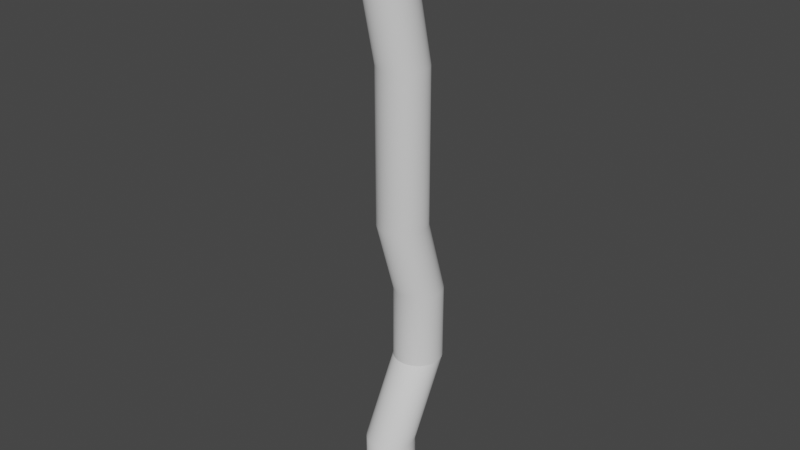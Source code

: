 # Source: pipes.blend  (saved by Blender 3.0.42; exported with 4.5.12 LTS)
import bpy
from mathutils import Matrix  # noqa: F401  (used for matrix-valued properties, if any)

bpy.ops.wm.read_factory_settings(use_empty=True)
scene = bpy.context.scene
scene.name = 'Scene'

# ---- collections
col_collection = bpy.data.collections.new('Collection'); scene.collection.children.link(col_collection)

# ---- world
world_world = bpy.data.worlds.new('World'); scene.world = world_world
world_world.use_nodes = True; world_world.node_tree.nodes.clear()
_N = world_world.node_tree.nodes; _L = world_world.node_tree.links
n0 = _N.new('ShaderNodeOutputWorld'); n0.name = 'World Output'; n0.location = (300, 300)
n1 = _N.new('ShaderNodeBackground'); n1.name = 'Background'; n1.location = (10, 300)
n1.inputs[0].default_value = (0.05088, 0.05088, 0.05088, 1.0)
_L.new(n1.outputs[0], n0.inputs[0])
n0.is_active_output = True
world_world.color = (0.05088, 0.05088, 0.05088)
world_world.use_sun_shadow = False
world_world.sun_shadow_jitter_overblur = 0.0

# ---- meshes
me_cylinder_001 = bpy.data.meshes.new('Cylinder.001')
me_cylinder_001.from_pydata([(-8.609e-05, 0.1607, 0.05), (-8.609e-05, 0.1607, 0.5), (0.03113, 0.1576, 0.05), (0.03113, 0.1576, 0.5), (0.06114, 0.1485, 0.05), (0.06114, 0.1485, 0.5), (0.08881, 0.1337, 0.05), (0.08881, 0.1337, 0.5), (0.1131, 0.1138, 0.05), (0.1131, 0.1138, 0.5), (0.1329, 0.08955, 0.05), (0.1329, 0.08955, 0.5), (0.1477, 0.06189, 0.05), (0.1477, 0.06189, 0.5), (0.1568, 0.03188, 0.05), (0.1568, 0.03188, 0.5), (0.1599, 0.0006615, 0.05), (0.1599, 0.0006615, 0.5), (0.1568, -0.03055, 0.05), (0.1568, -0.03055, 0.5), (0.1477, -0.06057, 0.05), (0.1477, -0.06057, 0.5), (0.1329, -0.08823, 0.05), (0.1329, -0.08823, 0.5), (0.1131, -0.1125, 0.05), (0.1131, -0.1125, 0.5), (0.08881, -0.1324, 0.05), (0.08881, -0.1324, 0.5), (0.06114, -0.1472, 0.05), (0.06114, -0.1472, 0.5), (0.03113, -0.1563, 0.05), (0.03113, -0.1563, 0.5), (-8.611e-05, -0.1593, 0.05), (-8.611e-05, -0.1593, 0.5), (-0.0313, -0.1563, 0.05), (-0.0313, -0.1563, 0.5), (-0.06132, -0.1472, 0.05), (-0.06132, -0.1472, 0.5), (-0.08898, -0.1324, 0.05), (-0.08898, -0.1324, 0.5), (-0.1132, -0.1125, 0.05), (-0.1132, -0.1125, 0.5), (-0.1331, -0.08823, 0.05), (-0.1331, -0.08823, 0.5), (-0.1479, -0.06057, 0.05), (-0.1479, -0.06057, 0.5), (-0.157, -0.03055, 0.05), (-0.157, -0.03055, 0.5), (-0.1601, 0.0006615, 0.05), (-0.1601, 0.0006615, 0.5), (-0.157, 0.03188, 0.05), (-0.157, 0.03188, 0.5), (-0.1479, 0.06189, 0.05), (-0.1479, 0.06189, 0.5), (-0.1331, 0.08955, 0.05), (-0.1331, 0.08955, 0.5), (-0.1132, 0.1138, 0.05), (-0.1132, 0.1138, 0.5), (-0.08898, 0.1337, 0.05), (-0.08898, 0.1337, 0.5), (-0.06132, 0.1485, 0.05), (-0.06132, 0.1485, 0.5), (-0.0313, 0.1576, 0.05), (-0.0313, 0.1576, 0.5), (-8.607e-05, 0.433, 1.0), (0.03113, 0.4299, 1.0), (0.06114, 0.4208, 1.0), (0.08881, 0.406, 1.0), (0.1131, 0.3861, 1.0), (0.1329, 0.3619, 1.0), (0.1477, 0.3342, 1.0), (0.1568, 0.3042, 1.0), (0.1599, 0.273, 1.0), (0.1568, 0.2418, 1.0), (0.1477, 0.2118, 1.0), (0.1329, 0.1841, 1.0), (0.1131, 0.1598, 1.0), (0.08881, 0.14, 1.0), (0.06114, 0.1252, 1.0), (0.03113, 0.1161, 1.0), (-8.609e-05, 0.113, 1.0), (-0.0313, 0.1161, 1.0), (-0.06132, 0.1252, 1.0), (-0.08898, 0.14, 1.0), (-0.1132, 0.1598, 1.0), (-0.1331, 0.1841, 1.0), (-0.1479, 0.2118, 1.0), (-0.157, 0.2418, 1.0), (-0.1601, 0.273, 1.0), (-0.157, 0.3042, 1.0), (-0.1479, 0.3342, 1.0), (-0.1331, 0.3619, 1.0), (-0.1132, 0.3861, 1.0), (-0.08898, 0.406, 1.0), (-0.06132, 0.4208, 1.0), (-0.0313, 0.4299, 1.0), (-8.607e-05, 0.433, 1.0), (0.03113, 0.4299, 1.0), (0.06114, 0.4208, 1.0), (0.08881, 0.406, 1.0), (0.1131, 0.3861, 1.0), (0.1329, 0.3619, 1.0), (0.1477, 0.3342, 1.0), (0.1568, 0.3042, 1.0), (0.1599, 0.273, 1.0), (0.1568, 0.2418, 1.0), (0.1477, 0.2118, 1.0), (0.1329, 0.1841, 1.0), (0.1131, 0.1598, 1.0), (0.08881, 0.14, 1.0), (0.06114, 0.1252, 1.0), (0.03113, 0.1161, 1.0), (-8.609e-05, 0.113, 1.0), (-0.0313, 0.1161, 1.0), (-0.06132, 0.1252, 1.0), (-0.08898, 0.14, 1.0), (-0.1132, 0.1598, 1.0), (-0.1331, 0.1841, 1.0), (-0.1479, 0.2118, 1.0), (-0.157, 0.2418, 1.0), (-0.1601, 0.273, 1.0), (-0.157, 0.3042, 1.0), (-0.1479, 0.3342, 1.0), (-0.1331, 0.3619, 1.0), (-0.1132, 0.3861, 1.0), (-0.08898, 0.406, 1.0), (-0.06132, 0.4208, 1.0), (-0.0313, 0.4299, 1.0), (-8.62e-05, 0.433, 1.5), (0.03113, 0.4299, 1.5), (0.06114, 0.4208, 1.5), (0.08881, 0.406, 1.5), (0.1131, 0.3861, 1.5), (0.1329, 0.3619, 1.5), (0.1477, 0.3342, 1.5), (0.1568, 0.3042, 1.5), (0.1599, 0.273, 1.5), (0.1568, 0.2418, 1.5), (0.1477, 0.2118, 1.5), (0.1329, 0.1841, 1.5), (0.1131, 0.1598, 1.5), (0.08881, 0.14, 1.5), (0.06114, 0.1252, 1.5), (0.03113, 0.1161, 1.5), (-8.621e-05, 0.113, 1.5), (-0.0313, 0.1161, 1.5), (-0.06132, 0.1252, 1.5), (-0.08898, 0.14, 1.5), (-0.1132, 0.1598, 1.5), (-0.1331, 0.1841, 1.5), (-0.1479, 0.2118, 1.5), (-0.157, 0.2418, 1.5), (-0.1601, 0.273, 1.5), (-0.157, 0.3042, 1.5), (-0.1479, 0.3342, 1.5), (-0.1331, 0.3619, 1.5), (-0.1132, 0.3861, 1.5), (-0.08898, 0.406, 1.5), (-0.06132, 0.4208, 1.5), (-0.0313, 0.4299, 1.5), (-8.612e-05, 0.2761, 2.0), (0.03113, 0.2731, 2.0), (0.06114, 0.2639, 2.0), (0.08881, 0.2492, 2.0), (0.1131, 0.2293, 2.0), (0.1329, 0.205, 2.0), (0.1477, 0.1774, 2.0), (0.1568, 0.1473, 2.0), (0.1599, 0.1161, 2.0), (0.1568, 0.08491, 2.0), (0.1477, 0.0549, 2.0), (0.1329, 0.02724, 2.0), (0.1131, 0.00299, 2.0), (0.08881, -0.01691, 2.0), (0.06114, -0.03169, 2.0), (0.03113, -0.0408, 2.0), (-8.614e-05, -0.04387, 2.0), (-0.0313, -0.0408, 2.0), (-0.06132, -0.03169, 2.0), (-0.08898, -0.01691, 2.0), (-0.1132, 0.00299, 2.0), (-0.1331, 0.02724, 2.0), (-0.1479, 0.0549, 2.0), (-0.157, 0.08491, 2.0), (-0.1601, 0.1161, 2.0), (-0.157, 0.1473, 2.0), (-0.1479, 0.1774, 2.0), (-0.1331, 0.205, 2.0), (-0.1132, 0.2293, 2.0), (-0.08898, 0.2492, 2.0), (-0.06132, 0.2639, 2.0), (-0.0313, 0.2731, 2.0), (-8.607e-05, 0.2761, 3.0), (0.03113, 0.2731, 3.0), (0.06114, 0.2639, 3.0), (0.08881, 0.2492, 3.0), (0.1131, 0.2293, 3.0), (0.1329, 0.205, 3.0), (0.1477, 0.1774, 3.0), (0.1568, 0.1473, 3.0), (0.1599, 0.1161, 3.0), (0.1568, 0.08491, 3.0), (0.1477, 0.0549, 3.0), (0.1329, 0.02724, 3.0), (0.1131, 0.00299, 3.0), (0.08881, -0.01691, 3.0), (0.06114, -0.03169, 3.0), (0.03113, -0.0408, 3.0), (-8.608e-05, -0.04387, 3.0), (-0.0313, -0.0408, 3.0), (-0.06132, -0.03169, 3.0), (-0.08898, -0.01691, 3.0), (-0.1132, 0.00299, 3.0), (-0.1331, 0.02724, 3.0), (-0.1479, 0.0549, 3.0), (-0.157, 0.08491, 3.0), (-0.1601, 0.1161, 3.0), (-0.157, 0.1473, 3.0), (-0.1479, 0.1774, 3.0), (-0.1331, 0.205, 3.0), (-0.1132, 0.2293, 3.0), (-0.08898, 0.2492, 3.0), (-0.06132, 0.2639, 3.0), (-0.0313, 0.2731, 3.0), (-8.609e-05, 0.2507, -9.29e-08), (-8.609e-05, 0.2507, 0.05), (0.04869, 0.2459, -9.29e-08), (0.04869, 0.2459, 0.05), (0.09558, 0.2316, -9.29e-08), (0.09558, 0.2316, 0.05), (0.1388, 0.2085, -9.29e-08), (0.1388, 0.2085, 0.05), (0.1767, 0.1774, -9.29e-08), (0.1767, 0.1774, 0.05), (0.2078, 0.1396, -9.29e-08), (0.2078, 0.1396, 0.05), (0.2309, 0.09633, -9.29e-08), (0.2309, 0.09633, 0.05), (0.2451, 0.04943, -9.29e-08), (0.2451, 0.04943, 0.05), (0.2499, 0.0006615, -9.29e-08), (0.2499, 0.0006615, 0.05), (0.2451, -0.04811, -9.29e-08), (0.2451, -0.04811, 0.05), (0.2309, -0.09501, -9.29e-08), (0.2309, -0.09501, 0.05), (0.2078, -0.1382, -9.29e-08), (0.2078, -0.1382, 0.05), (0.1767, -0.1761, -9.29e-08), (0.1767, -0.1761, 0.05), (0.1388, -0.2072, -9.29e-08), (0.1388, -0.2072, 0.05), (0.09558, -0.2303, -9.29e-08), (0.09558, -0.2303, 0.05), (0.04869, -0.2445, -9.29e-08), (0.04869, -0.2445, 0.05), (-8.612e-05, -0.2493, -9.29e-08), (-8.612e-05, -0.2493, 0.05), (-0.04886, -0.2445, -9.29e-08), (-0.04886, -0.2445, 0.05), (-0.09576, -0.2303, -9.29e-08), (-0.09576, -0.2303, 0.05), (-0.139, -0.2072, -9.29e-08), (-0.139, -0.2072, 0.05), (-0.1769, -0.1761, -9.29e-08), (-0.1769, -0.1761, 0.05), (-0.208, -0.1382, -9.29e-08), (-0.208, -0.1382, 0.05), (-0.2311, -0.09501, -9.29e-08), (-0.2311, -0.09501, 0.05), (-0.2453, -0.04811, -9.29e-08), (-0.2453, -0.04811, 0.05), (-0.2501, 0.0006615, -9.29e-08), (-0.2501, 0.0006615, 0.05), (-0.2453, 0.04943, -9.29e-08), (-0.2453, 0.04943, 0.05), (-0.2311, 0.09633, -9.29e-08), (-0.2311, 0.09633, 0.05), (-0.208, 0.1396, -9.29e-08), (-0.208, 0.1396, 0.05), (-0.1769, 0.1774, -9.29e-08), (-0.1769, 0.1774, 0.05), (-0.139, 0.2085, -9.29e-08), (-0.139, 0.2085, 0.05), (-0.09576, 0.2316, -9.29e-08), (-0.09576, 0.2316, 0.05), (-0.04886, 0.2459, -9.29e-08), (-0.04886, 0.2459, 0.05), (-8.609e-05, 0.1607, 3.95), (0.03113, 0.1576, 3.95), (0.06114, 0.1485, 3.95), (0.08881, 0.1337, 3.95), (0.1131, 0.1138, 3.95), (0.1329, 0.08955, 3.95), (0.1477, 0.06189, 3.95), (0.1568, 0.03188, 3.95), (0.1599, 0.0006615, 3.95), (0.1568, -0.03055, 3.95), (0.1477, -0.06057, 3.95), (0.1329, -0.08823, 3.95), (0.1131, -0.1125, 3.95), (0.08881, -0.1324, 3.95), (0.06114, -0.1472, 3.95), (0.03113, -0.1563, 3.95), (-8.611e-05, -0.1593, 3.95), (-0.0313, -0.1563, 3.95), (-0.06132, -0.1472, 3.95), (-0.08898, -0.1324, 3.95), (-0.1132, -0.1125, 3.95), (-0.1331, -0.08823, 3.95), (-0.1479, -0.06057, 3.95), (-0.157, -0.03055, 3.95), (-0.1601, 0.0006615, 3.95), (-0.157, 0.03188, 3.95), (-0.1479, 0.06189, 3.95), (-0.1331, 0.08955, 3.95), (-0.1132, 0.1138, 3.95), (-0.08898, 0.1337, 3.95), (-0.06132, 0.1485, 3.95), (-0.0313, 0.1576, 3.95), (-0.0313, 0.1576, 3.5), (-0.06132, 0.1485, 3.5), (-0.08898, 0.1337, 3.5), (-0.1132, 0.1138, 3.5), (-0.1331, 0.08955, 3.5), (-0.1479, 0.06189, 3.5), (-0.157, 0.03188, 3.5), (-0.1601, 0.0006615, 3.5), (-0.157, -0.03055, 3.5), (-0.1479, -0.06057, 3.5), (-0.1331, -0.08823, 3.5), (-0.1132, -0.1125, 3.5), (-0.08898, -0.1324, 3.5), (-0.06132, -0.1472, 3.5), (-0.0313, -0.1563, 3.5), (-8.611e-05, -0.1593, 3.5), (0.03113, -0.1563, 3.5), (0.06114, -0.1472, 3.5), (0.08881, -0.1324, 3.5), (0.1131, -0.1125, 3.5), (0.1329, -0.08823, 3.5), (0.1477, -0.06057, 3.5), (0.1568, -0.03055, 3.5), (0.1599, 0.0006615, 3.5), (0.1568, 0.03188, 3.5), (0.1477, 0.06189, 3.5), (0.1329, 0.08955, 3.5), (0.1131, 0.1138, 3.5), (0.08881, 0.1337, 3.5), (0.06114, 0.1485, 3.5), (0.03113, 0.1576, 3.5), (-8.609e-05, 0.1607, 3.5), (-8.609e-05, 0.2507, 3.95), (-8.609e-05, 0.2507, 4.0), (0.04869, 0.2459, 3.95), (0.04869, 0.2459, 4.0), (0.09558, 0.2316, 3.95), (0.09558, 0.2316, 4.0), (0.1388, 0.2085, 3.95), (0.1388, 0.2085, 4.0), (0.1767, 0.1774, 3.95), (0.1767, 0.1774, 4.0), (0.2078, 0.1396, 3.95), (0.2078, 0.1396, 4.0), (0.2309, 0.09633, 3.95), (0.2309, 0.09633, 4.0), (0.2451, 0.04943, 3.95), (0.2451, 0.04943, 4.0), (0.2499, 0.0006615, 3.95), (0.2499, 0.0006615, 4.0), (0.2451, -0.04811, 3.95), (0.2451, -0.04811, 4.0), (0.2309, -0.09501, 3.95), (0.2309, -0.09501, 4.0), (0.2078, -0.1382, 3.95), (0.2078, -0.1382, 4.0), (0.1767, -0.1761, 3.95), (0.1767, -0.1761, 4.0), (0.1388, -0.2072, 3.95), (0.1388, -0.2072, 4.0), (0.09558, -0.2303, 3.95), (0.09558, -0.2303, 4.0), (0.04869, -0.2445, 3.95), (0.04869, -0.2445, 4.0), (-8.612e-05, -0.2493, 3.95), (-8.612e-05, -0.2493, 4.0), (-0.04886, -0.2445, 3.95), (-0.04886, -0.2445, 4.0), (-0.09576, -0.2303, 3.95), (-0.09576, -0.2303, 4.0), (-0.139, -0.2072, 3.95), (-0.139, -0.2072, 4.0), (-0.1769, -0.1761, 3.95), (-0.1769, -0.1761, 4.0), (-0.208, -0.1382, 3.95), (-0.208, -0.1382, 4.0), (-0.2311, -0.09501, 3.95), (-0.2311, -0.09501, 4.0), (-0.2453, -0.04811, 3.95), (-0.2453, -0.04811, 4.0), (-0.2501, 0.0006615, 3.95), (-0.2501, 0.0006615, 4.0), (-0.2453, 0.04943, 3.95), (-0.2453, 0.04943, 4.0), (-0.2311, 0.09633, 3.95), (-0.2311, 0.09633, 4.0), (-0.208, 0.1396, 3.95), (-0.208, 0.1396, 4.0), (-0.1769, 0.1774, 3.95), (-0.1769, 0.1774, 4.0), (-0.139, 0.2085, 3.95), (-0.139, 0.2085, 4.0), (-0.09576, 0.2316, 3.95), (-0.09576, 0.2316, 4.0), (-0.04886, 0.2459, 3.95), (-0.04886, 0.2459, 4.0)], [], [(0, 1, 3, 2), (2, 3, 5, 4), (4, 5, 7, 6), (6, 7, 9, 8), (8, 9, 11, 10), (10, 11, 13, 12), (12, 13, 15, 14), (14, 15, 17, 16), (16, 17, 19, 18), (18, 19, 21, 20), (20, 21, 23, 22), (22, 23, 25, 24), (24, 25, 27, 26), (26, 27, 29, 28), (28, 29, 31, 30), (30, 31, 33, 32), (32, 33, 35, 34), (34, 35, 37, 36), (36, 37, 39, 38), (38, 39, 41, 40), (40, 41, 43, 42), (42, 43, 45, 44), (44, 45, 47, 46), (46, 47, 49, 48), (48, 49, 51, 50), (50, 51, 53, 52), (52, 53, 55, 54), (54, 55, 57, 56), (56, 57, 59, 58), (58, 59, 61, 60), (17, 15, 71, 72), (60, 61, 63, 62), (62, 63, 1, 0), (72, 71, 103, 104), (35, 33, 80, 81), (53, 51, 89, 90), (9, 7, 67, 68), (27, 25, 76, 77), (45, 43, 85, 86), (63, 61, 94, 95), (19, 17, 72, 73), (37, 35, 81, 82), (55, 53, 90, 91), (11, 9, 68, 69), (29, 27, 77, 78), (47, 45, 86, 87), (3, 1, 64, 65), (1, 63, 95, 64), (21, 19, 73, 74), (39, 37, 82, 83), (57, 55, 91, 92), (13, 11, 69, 70), (31, 29, 78, 79), (49, 47, 87, 88), (5, 3, 65, 66), (23, 21, 74, 75), (41, 39, 83, 84), (59, 57, 92, 93), (15, 13, 70, 71), (33, 31, 79, 80), (51, 49, 88, 89), (7, 5, 66, 67), (25, 23, 75, 76), (43, 41, 84, 85), (61, 59, 93, 94), (107, 106, 138, 139), (86, 85, 117, 118), (73, 72, 104, 105), (87, 86, 118, 119), (74, 73, 105, 106), (88, 87, 119, 120), (75, 74, 106, 107), (89, 88, 120, 121), (76, 75, 107, 108), (90, 89, 121, 122), (77, 76, 108, 109), (91, 90, 122, 123), (78, 77, 109, 110), (65, 64, 96, 97), (92, 91, 123, 124), (79, 78, 110, 111), (66, 65, 97, 98), (93, 92, 124, 125), (80, 79, 111, 112), (67, 66, 98, 99), (94, 93, 125, 126), (81, 80, 112, 113), (68, 67, 99, 100), (95, 94, 126, 127), (82, 81, 113, 114), (69, 68, 100, 101), (64, 95, 127, 96), (83, 82, 114, 115), (70, 69, 101, 102), (84, 83, 115, 116), (71, 70, 102, 103), (85, 84, 116, 117), (142, 141, 173, 174), (121, 120, 152, 153), (108, 107, 139, 140), (122, 121, 153, 154), (109, 108, 140, 141), (123, 122, 154, 155), (110, 109, 141, 142), (97, 96, 128, 129), (124, 123, 155, 156), (111, 110, 142, 143), (98, 97, 129, 130), (125, 124, 156, 157), (112, 111, 143, 144), (99, 98, 130, 131), (126, 125, 157, 158), (113, 112, 144, 145), (100, 99, 131, 132), (127, 126, 158, 159), (114, 113, 145, 146), (101, 100, 132, 133), (96, 127, 159, 128), (115, 114, 146, 147), (102, 101, 133, 134), (116, 115, 147, 148), (103, 102, 134, 135), (117, 116, 148, 149), (104, 103, 135, 136), (118, 117, 149, 150), (105, 104, 136, 137), (119, 118, 150, 151), (106, 105, 137, 138), (120, 119, 151, 152), (177, 176, 208, 209), (129, 128, 160, 161), (156, 155, 187, 188), (143, 142, 174, 175), (130, 129, 161, 162), (157, 156, 188, 189), (144, 143, 175, 176), (131, 130, 162, 163), (158, 157, 189, 190), (145, 144, 176, 177), (132, 131, 163, 164), (159, 158, 190, 191), (146, 145, 177, 178), (133, 132, 164, 165), (128, 159, 191, 160), (147, 146, 178, 179), (134, 133, 165, 166), (148, 147, 179, 180), (135, 134, 166, 167), (149, 148, 180, 181), (136, 135, 167, 168), (150, 149, 181, 182), (137, 136, 168, 169), (151, 150, 182, 183), (138, 137, 169, 170), (152, 151, 183, 184), (139, 138, 170, 171), (153, 152, 184, 185), (140, 139, 171, 172), (154, 153, 185, 186), (141, 140, 172, 173), (155, 154, 186, 187), (164, 163, 195, 196), (191, 190, 222, 223), (178, 177, 209, 210), (165, 164, 196, 197), (160, 191, 223, 192), (179, 178, 210, 211), (166, 165, 197, 198), (180, 179, 211, 212), (167, 166, 198, 199), (181, 180, 212, 213), (168, 167, 199, 200), (182, 181, 213, 214), (169, 168, 200, 201), (183, 182, 214, 215), (170, 169, 201, 202), (184, 183, 215, 216), (171, 170, 202, 203), (185, 184, 216, 217), (172, 171, 203, 204), (186, 185, 217, 218), (173, 172, 204, 205), (187, 186, 218, 219), (174, 173, 205, 206), (161, 160, 192, 193), (188, 187, 219, 220), (175, 174, 206, 207), (162, 161, 193, 194), (189, 188, 220, 221), (176, 175, 207, 208), (163, 162, 194, 195), (190, 189, 221, 222), (224, 225, 227, 226), (226, 227, 229, 228), (228, 229, 231, 230), (230, 231, 233, 232), (232, 233, 235, 234), (234, 235, 237, 236), (236, 237, 239, 238), (238, 239, 241, 240), (240, 241, 243, 242), (242, 243, 245, 244), (244, 245, 247, 246), (246, 247, 249, 248), (248, 249, 251, 250), (250, 251, 253, 252), (252, 253, 255, 254), (254, 255, 257, 256), (256, 257, 259, 258), (258, 259, 261, 260), (260, 261, 263, 262), (262, 263, 265, 264), (264, 265, 267, 266), (266, 267, 269, 268), (268, 269, 271, 270), (270, 271, 273, 272), (272, 273, 275, 274), (274, 275, 277, 276), (276, 277, 279, 278), (278, 279, 281, 280), (280, 281, 283, 282), (282, 283, 285, 284), (227, 225, 287, 285, 283, 281, 279, 277, 275, 273, 271, 269, 267, 265, 263, 261, 259, 257, 255, 253, 251, 249, 247, 245, 243, 241, 239, 237, 235, 233, 231, 229), (284, 285, 287, 286), (286, 287, 225, 224), (320, 321, 318, 319), (337, 338, 301, 302), (323, 324, 315, 316), (349, 350, 289, 290), (335, 336, 303, 304), (321, 322, 317, 318), (347, 348, 291, 292), (331, 332, 307, 308), (333, 334, 305, 306), (330, 331, 308, 309), (332, 333, 306, 307), (329, 330, 309, 310), (328, 329, 310, 311), (327, 328, 311, 312), (326, 327, 312, 313), (325, 326, 313, 314), (324, 325, 314, 315), (350, 351, 288, 289), (336, 337, 302, 303), (322, 323, 316, 317), (348, 349, 290, 291), (334, 335, 304, 305), (345, 346, 293, 294), (351, 320, 319, 288), (344, 345, 294, 295), (346, 347, 292, 293), (343, 344, 295, 296), (342, 343, 296, 297), (341, 342, 297, 298), (340, 341, 298, 299), (339, 340, 299, 300), (338, 339, 300, 301), (203, 340, 339, 204), (204, 339, 338, 205), (205, 338, 337, 206), (206, 337, 336, 207), (207, 336, 335, 208), (208, 335, 334, 209), (209, 334, 333, 210), (210, 333, 332, 211), (211, 332, 331, 212), (212, 331, 330, 213), (213, 330, 329, 214), (214, 329, 328, 215), (215, 328, 327, 216), (216, 327, 326, 217), (217, 326, 325, 218), (218, 325, 324, 219), (219, 324, 323, 220), (220, 323, 322, 221), (221, 322, 321, 222), (222, 321, 320, 223), (223, 320, 351, 192), (192, 351, 350, 193), (193, 350, 349, 194), (194, 349, 348, 195), (195, 348, 347, 196), (196, 347, 346, 197), (197, 346, 345, 198), (198, 345, 344, 199), (199, 344, 343, 200), (200, 343, 342, 201), (201, 342, 341, 202), (202, 341, 340, 203), (352, 353, 355, 354), (354, 355, 357, 356), (356, 357, 359, 358), (358, 359, 361, 360), (360, 361, 363, 362), (362, 363, 365, 364), (364, 365, 367, 366), (366, 367, 369, 368), (368, 369, 371, 370), (370, 371, 373, 372), (372, 373, 375, 374), (374, 375, 377, 376), (376, 377, 379, 378), (378, 379, 381, 380), (380, 381, 383, 382), (382, 383, 385, 384), (384, 385, 387, 386), (386, 387, 389, 388), (388, 389, 391, 390), (390, 391, 393, 392), (392, 393, 395, 394), (394, 395, 397, 396), (396, 397, 399, 398), (398, 399, 401, 400), (400, 401, 403, 402), (402, 403, 405, 404), (404, 405, 407, 406), (406, 407, 409, 408), (408, 409, 411, 410), (410, 411, 413, 412), (352, 354, 356, 358, 360, 362, 364, 366, 368, 370, 372, 374, 376, 378, 380, 382, 384, 386, 388, 390, 392, 394, 396, 398, 400, 402, 404, 406, 408, 410, 412, 414), (412, 413, 415, 414), (414, 415, 353, 352)])
me_cylinder_001.polygons.foreach_set('use_smooth', [1, 1, 1, 1, 1, 1, 1, 1, 1, 1, 1, 1, 1, 1, 1, 1, 1, 1, 1, 1, 1, 1, 1, 1, 1, 1, 1, 1, 1, 1, 1, 1, 1, 0, 1, 1, 1, 1, 1, 1, 1, 1, 1, 1, 1, 1, 1, 1, 1, 1, 1, 1, 1, 1, 1, 1, 1, 1, 1, 1, 1, 1, 1, 1, 1, 1, 0, 0, 0, 0, 0, 0, 0, 0, 0, 0, 0, 0, 0, 0, 0, 0, 0, 0, 0, 0, 0, 0, 0, 0, 0, 0, 0, 0, 0, 0, 0, 1, 1, 1, 1, 1, 1, 1, 1, 1, 1, 1, 1, 1, 1, 1, 1, 1, 1, 1, 1, 1, 1, 1, 1, 1, 1, 1, 1, 1, 1, 1, 1, 1, 1, 1, 1, 1, 1, 1, 1, 1, 1, 1, 1, 1, 1, 1, 1, 1, 1, 1, 1, 1, 1, 1, 1, 1, 1, 1, 1, 1, 1, 1, 1, 1, 1, 1, 1, 1, 1, 1, 1, 1, 1, 1, 1, 1, 1, 1, 1, 1, 1, 1, 1, 1, 1, 1, 1, 1, 1, 1, 1, 1, 1, 1, 1, 1, 1, 1, 1, 1, 1, 1, 1, 1, 1, 1, 1, 1, 1, 1, 1, 1, 1, 1, 1, 1, 1, 1, 1, 1, 1, 1, 1, 1, 0, 1, 1, 1, 1, 1, 1, 1, 1, 1, 1, 1, 1, 1, 1, 1, 1, 1, 1, 1, 1, 1, 1, 1, 1, 1, 1, 1, 1, 1, 1, 1, 1, 1, 1, 1, 1, 1, 1, 1, 1, 1, 1, 1, 1, 1, 1, 1, 1, 1, 1, 1, 1, 1, 1, 1, 1, 1, 1, 1, 1, 1, 1, 1, 1, 1, 1, 1, 1, 1, 1, 1, 1, 1, 1, 1, 1, 1, 1, 1, 1, 1, 1, 1, 1, 1, 1, 1, 1, 1, 1, 1, 1, 1, 1, 1, 1, 0, 1, 1])
_uv = me_cylinder_001.uv_layers.new(name='UVMap')
_uv.uv.foreach_set('vector', [0.25, -1.192e-07, 0.25, 1.0, 0.3194, 1.0, 0.3194, -1.192e-07, 0.3194, -1.192e-07, 0.3194, 1.0, 0.3861, 1.0, 0.3861, -1.192e-07, 0.3861, -1.192e-07, 0.3861, 1.0, 0.4475, 1.0, 0.4475, -1.192e-07, 0.5725, -1.192e-07, 0.5725, 1.0, 0.6264, 1.0, 0.6264, -1.192e-07, 0.6264, -1.192e-07, 0.6264, 1.0, 0.4475, 1.0, 0.4475, -1.192e-07, 0.4475, -1.192e-07, 0.4475, 1.0, 0.3861, 1.0, 0.3861, -1.192e-07, 0.3861, -1.192e-07, 0.3861, 1.0, 0.3194, 1.0, 0.3194, -1.192e-07, 0.3194, -1.192e-07, 0.3194, 1.0, 0.25, 1.0, 0.25, -1.192e-07, 0.25, -1.192e-07, 0.25, 1.0, 0.1806, 1.0, 0.1806, -1.192e-07, 0.1806, -1.192e-07, 0.1806, 1.0, 0.1139, 1.0, 0.1139, -1.192e-07, 0.1139, -1.192e-07, 0.1139, 1.0, 0.05246, 1.0, 0.05246, -1.192e-07, 0.05246, -1.192e-07, 0.05246, 1.0, -0.001416, 1.0, -0.001416, -1.192e-07, 0.5014, -1.192e-07, 0.5014, 1.0, 0.4475, 1.0, 0.4475, -1.192e-07, 0.4475, -1.192e-07, 0.4475, 1.0, 0.3861, 1.0, 0.3861, -1.192e-07, 0.3861, -1.192e-07, 0.3861, 1.0, 0.3194, 1.0, 0.3194, -1.192e-07, 0.3194, -1.192e-07, 0.3194, 1.0, 0.25, 1.0, 0.25, -1.192e-07, 0.25, -1.192e-07, 0.25, 1.0, 0.1806, 1.0, 0.1806, -1.192e-07, 0.1806, -1.192e-07, 0.1806, 1.0, 0.1139, 1.0, 0.1139, -1.192e-07, 0.1139, -1.192e-07, 0.1139, 1.0, 0.05246, 1.0, 0.05246, -1.192e-07, 0.05246, -1.192e-07, 0.05246, 1.0, -0.001416, 1.0, -0.001416, -1.192e-07, -0.001416, -1.192e-07, -0.001416, 1.0, 0.05246, 1.0, 0.05246, -1.192e-07, 0.05246, -1.192e-07, 0.05246, 1.0, 0.1139, 1.0, 0.1139, -1.192e-07, 0.1139, -1.192e-07, 0.1139, 1.0, 0.1806, 1.0, 0.1806, -1.192e-07, 0.1806, -1.192e-07, 0.1806, 1.0, 0.25, 1.0, 0.25, -1.192e-07, 0.25, -1.192e-07, 0.25, 1.0, 0.3194, 1.0, 0.3194, -1.192e-07, 0.3194, -1.192e-07, 0.3194, 1.0, 0.3861, 1.0, 0.3861, -1.192e-07, 0.3861, -1.192e-07, 0.3861, 1.0, 0.4475, 1.0, 0.4475, -1.192e-07, 0.4475, -1.192e-07, 0.4475, 1.0, 0.5014, 1.0, 0.5014, -1.192e-07, -0.001416, -1.192e-07, -0.001416, 1.0, 0.05246, 1.0, 0.05246, -1.192e-07, 0.05246, -1.192e-07, 0.05246, 1.0, 0.1139, 1.0, 0.1139, -1.192e-07, 0.75, 0.03573, 0.808, 0.03573, 0.808, 0.9643, 0.75, 0.9643, 0.1139, -1.192e-07, 0.1139, 1.0, 0.1806, 1.0, 0.1806, -1.192e-07, 0.1806, -1.192e-07, 0.1806, 1.0, 0.25, 1.0, 0.25, -1.192e-07, 0.7324, 0.5054, 0.7324, 0.5054, 0.7324, 0.5054, 0.7324, 0.5054, 0.442, 0.03573, 0.5, 0.03573, 0.5, 0.9643, 0.442, 0.9643, 0.8637, 0.03573, 0.808, 0.03573, 0.808, 0.9643, 0.8637, 0.9643, 0.7101, 0.03573, 0.6651, 0.03573, 0.6651, 0.9643, 0.7101, 0.9643, 0.6651, 0.03573, 0.7101, 0.03573, 0.7101, 0.9643, 0.6651, 0.9643, 0.6363, 0.03573, 0.5849, 0.03573, 0.5849, 0.9643, 0.6363, 0.9643, 0.442, 0.03573, 0.3863, 0.03573, 0.3863, 0.9643, 0.442, 0.9643, 0.692, 0.03573, 0.75, 0.03573, 0.75, 0.9643, 0.692, 0.9643, 0.3863, 0.03573, 0.442, 0.03573, 0.442, 0.9643, 0.3863, 0.9643, 0.9151, 0.03573, 0.8637, 0.03573, 0.8637, 0.9643, 0.9151, 0.9643, 0.9151, 0.03573, 0.9601, 0.03573, 0.9601, 0.9643, 0.9151, 0.9643, 0.6137, 0.03573, 0.6651, 0.03573, 0.6651, 0.9643, 0.6137, 0.9643, 0.692, 0.03573, 0.6363, 0.03573, 0.6363, 0.9643, 0.692, 0.9643, 0.558, 0.03573, 0.5, 0.03573, 0.5, 0.9643, 0.558, 0.9643, 0.5, 0.03573, 0.442, 0.03573, 0.442, 0.9643, 0.5, 0.9643, 0.6363, 0.03573, 0.692, 0.03573, 0.692, 0.9643, 0.6363, 0.9643, 0.3349, 0.03573, 0.3863, 0.03573, 0.3863, 0.9643, 0.3349, 0.9643, 0.9601, 0.03573, 0.9151, 0.03573, 0.9151, 0.9643, 0.9601, 0.9643, 0.8637, 0.03573, 0.9151, 0.03573, 0.9151, 0.9643, 0.8637, 0.9643, 0.558, 0.03573, 0.6137, 0.03573, 0.6137, 0.9643, 0.558, 0.9643, 0.75, 0.03573, 0.692, 0.03573, 0.692, 0.9643, 0.75, 0.9643, 0.6137, 0.03573, 0.558, 0.03573, 0.558, 0.9643, 0.6137, 0.9643, 0.5849, 0.03573, 0.6363, 0.03573, 0.6363, 0.9643, 0.5849, 0.9643, 0.2899, 0.03573, 0.3349, 0.03573, 0.3349, 0.9643, 0.2899, 0.9643, 0.3349, 0.03573, 0.2899, 0.03573, 0.2899, 0.9643, 0.3349, 0.9643, 0.808, 0.03573, 0.8637, 0.03573, 0.8637, 0.9643, 0.808, 0.9643, 0.5, 0.03573, 0.558, 0.03573, 0.558, 0.9643, 0.5, 0.9643, 0.808, 0.03573, 0.75, 0.03573, 0.75, 0.9643, 0.808, 0.9643, 0.6651, 0.03573, 0.6137, 0.03573, 0.6137, 0.9643, 0.6651, 0.9643, 0.5399, 0.03573, 0.5849, 0.03573, 0.5849, 0.9643, 0.5399, 0.9643, 0.5849, 0.03573, 0.5399, 0.03573, 0.5399, 0.9643, 0.5849, 0.9643, 0.3863, 0.03573, 0.3349, 0.03573, 0.3349, 0.9643, 0.3863, 0.9643, 0.3222, -5.96e-07, 0.3775, -5.96e-07, 0.3775, 1.0, 0.3222, 1.0, 0.7324, 0.5054, 0.7324, 0.5054, 0.7324, 0.5054, 0.7324, 0.5054, 0.7324, 0.5054, 0.7324, 0.5054, 0.7324, 0.5054, 0.7324, 0.5054, 0.7324, 0.5054, 0.7324, 0.5054, 0.7324, 0.5054, 0.7324, 0.5054, 0.7324, 0.5054, 0.7324, 0.5054, 0.7324, 0.5054, 0.7324, 0.5054, 0.7324, 0.5054, 0.7324, 0.5054, 0.7324, 0.5054, 0.7324, 0.5054, 0.7324, 0.5054, 0.7324, 0.5054, 0.7324, 0.5054, 0.7324, 0.5054, 0.7324, 0.5054, 0.7324, 0.5054, 0.7324, 0.5054, 0.7324, 0.5054, 0.7324, 0.5054, 0.7324, 0.5054, 0.7324, 0.5054, 0.7324, 0.5054, 0.7324, 0.5054, 0.7324, 0.5054, 0.7324, 0.5054, 0.7324, 0.5054, 0.7324, 0.5054, 0.7324, 0.5054, 0.7324, 0.5054, 0.7324, 0.5054, 0.7324, 0.5054, 0.7324, 0.5054, 0.7324, 0.5054, 0.7324, 0.5054, 0.7324, 0.5054, 0.7324, 0.5054, 0.7324, 0.5054, 0.7324, 0.5054, 0.7324, 0.5054, 0.7324, 0.5054, 0.7324, 0.5054, 0.7324, 0.5054, 0.7324, 0.5054, 0.7324, 0.5054, 0.7324, 0.5054, 0.7324, 0.5054, 0.7324, 0.5054, 0.7324, 0.5054, 0.7324, 0.5054, 0.7324, 0.5054, 0.7324, 0.5054, 0.7324, 0.5054, 0.7324, 0.5054, 0.7324, 0.5054, 0.7324, 0.5054, 0.7324, 0.5054, 0.7324, 0.5054, 0.7324, 0.5054, 0.7324, 0.5054, 0.7324, 0.5054, 0.7324, 0.5054, 0.7324, 0.5054, 0.7324, 0.5054, 0.7324, 0.5054, 0.7324, 0.5054, 0.7324, 0.5054, 0.7324, 0.5054, 0.7324, 0.5054, 0.7324, 0.5054, 0.7324, 0.5054, 0.7324, 0.5054, 0.7324, 0.5054, 0.7324, 0.5054, 0.7324, 0.5054, 0.7324, 0.5054, 0.7324, 0.5054, 0.7324, 0.5054, 0.7324, 0.5054, 0.7324, 0.5054, 0.7324, 0.5054, 0.7324, 0.5054, 0.7324, 0.5054, 0.7324, 0.5054, 0.7324, 0.5054, 0.7324, 0.5054, 0.7324, 0.5054, 0.7324, 0.5054, 0.7324, 0.5054, 0.7324, 0.5054, 0.7324, 0.5054, 0.7324, 0.5054, 0.7324, 0.5054, 0.7324, 0.5054, 0.7324, 0.5054, 0.7324, 0.5054, 0.7324, 0.5054, 0.7324, 0.5054, 0.7324, 0.5054, 0.7324, 0.5054, 0.7324, 0.5054, 0.7324, 0.5054, 0.7324, 0.5054, 0.7324, 0.5054, 0.7324, 0.5054, 0.7324, 0.5054, 0.7324, 0.5054, 0.7324, 0.5054, 0.7324, 0.5054, 0.7324, 0.5054, 0.7324, 0.5054, 0.7324, 0.5054, 0.7324, 0.5054, 0.7324, 0.5054, 0.7324, 0.5054, 0.6225, -2.98e-07, 0.6778, -2.98e-07, 0.6778, 1.0, 0.6225, 1.0, 0.5624, -5.96e-07, 0.5, -5.96e-07, 0.5, 1.0, 0.5624, 1.0, 0.2737, -5.96e-07, 0.3222, -5.96e-07, 0.3222, 1.0, 0.2737, 1.0, 0.6225, -5.96e-07, 0.5624, -5.96e-07, 0.5624, 1.0, 0.6225, 1.0, 0.6778, -5.96e-07, 0.7263, -5.96e-07, 0.7263, 1.0, 0.6778, 1.0, 0.6778, -5.96e-07, 0.6225, -5.96e-07, 0.6225, 1.0, 0.6778, 1.0, 0.6225, -5.96e-07, 0.6778, -5.96e-07, 0.6778, 1.0, 0.6225, 1.0, 0.5624, -5.96e-07, 0.5, -5.96e-07, 0.5, 1.0, 0.5624, 1.0, 0.7263, -5.96e-07, 0.6778, -5.96e-07, 0.6778, 1.0, 0.7263, 1.0, 0.5624, -5.96e-07, 0.6225, -5.96e-07, 0.6225, 1.0, 0.5624, 1.0, 0.6225, -5.96e-07, 0.5624, -5.96e-07, 0.5624, 1.0, 0.6225, 1.0, 0.3222, -5.96e-07, 0.2737, -5.96e-07, 0.2737, 1.0, 0.3222, 1.0, 0.5, -5.96e-07, 0.5624, -5.96e-07, 0.5624, 1.0, 0.5, 1.0, 0.6778, -5.96e-07, 0.6225, -5.96e-07, 0.6225, 1.0, 0.6778, 1.0, 0.3775, -5.96e-07, 0.3222, -5.96e-07, 0.3222, 1.0, 0.3775, 1.0, 0.4376, -5.96e-07, 0.5, -5.96e-07, 0.5, 1.0, 0.4376, 1.0, 0.7263, -5.96e-07, 0.6778, -5.96e-07, 0.6778, 1.0, 0.7263, 1.0, 0.4376, -5.96e-07, 0.3775, -5.96e-07, 0.3775, 1.0, 0.4376, 1.0, 0.3775, -5.96e-07, 0.4376, -5.96e-07, 0.4376, 1.0, 0.3775, 1.0, 0.6778, -5.96e-07, 0.7263, -5.96e-07, 0.7263, 1.0, 0.6778, 1.0, 0.5, -5.96e-07, 0.4376, -5.96e-07, 0.4376, 1.0, 0.5, 1.0, 0.3222, -5.96e-07, 0.3775, -5.96e-07, 0.3775, 1.0, 0.3222, 1.0, 0.6225, -5.96e-07, 0.6778, -5.96e-07, 0.6778, 1.0, 0.6225, 1.0, 0.2737, -5.96e-07, 0.3222, -5.96e-07, 0.3222, 1.0, 0.2737, 1.0, 0.5624, -5.96e-07, 0.6225, -5.96e-07, 0.6225, 1.0, 0.5624, 1.0, 0.3222, -5.96e-07, 0.2737, -5.96e-07, 0.2737, 1.0, 0.3222, 1.0, 0.5, -5.96e-07, 0.5624, -5.96e-07, 0.5624, 1.0, 0.5, 1.0, 0.3775, -5.96e-07, 0.3222, -5.96e-07, 0.3222, 1.0, 0.3775, 1.0, 0.4376, -5.96e-07, 0.5, -5.96e-07, 0.5, 1.0, 0.4376, 1.0, 0.4376, -5.96e-07, 0.3775, -5.96e-07, 0.3775, 1.0, 0.4376, 1.0, 0.3775, -5.96e-07, 0.4376, -5.96e-07, 0.4376, 1.0, 0.3775, 1.0, 0.5, -5.96e-07, 0.4376, -5.96e-07, 0.4376, 1.0, 0.5, 1.0, 0.4688, -5.364e-07, 0.5, -5.364e-07, 0.5, 1.0, 0.4688, 1.0, 0.5624, -2.98e-07, 0.5, -2.98e-07, 0.5, 1.0, 0.5624, 1.0, 0.8513, -2.98e-07, 0.8028, -2.98e-07, 0.8028, 1.0, 0.8513, 1.0, 0.5624, -2.98e-07, 0.6225, -2.98e-07, 0.6225, 1.0, 0.5624, 1.0, 0.6225, -2.98e-07, 0.5624, -2.98e-07, 0.5624, 1.0, 0.6225, 1.0, 0.3222, -2.98e-07, 0.2737, -2.98e-07, 0.2737, 1.0, 0.3222, 1.0, 0.5, -2.98e-07, 0.5624, -2.98e-07, 0.5624, 1.0, 0.5, 1.0, 0.6778, -2.98e-07, 0.6225, -2.98e-07, 0.6225, 1.0, 0.6778, 1.0, 0.3775, -2.98e-07, 0.3222, -2.98e-07, 0.3222, 1.0, 0.3775, 1.0, 0.4376, -2.98e-07, 0.5, -2.98e-07, 0.5, 1.0, 0.4376, 1.0, 0.7263, -2.98e-07, 0.6778, -2.98e-07, 0.6778, 1.0, 0.7263, 1.0, 0.4376, -2.98e-07, 0.3775, -2.98e-07, 0.3775, 1.0, 0.4376, 1.0, 0.3775, -2.98e-07, 0.4376, -2.98e-07, 0.4376, 1.0, 0.3775, 1.0, 0.8028, -2.98e-07, 0.8513, -2.98e-07, 0.8513, 1.0, 0.8028, 1.0, 0.5, -2.98e-07, 0.4376, -2.98e-07, 0.4376, 1.0, 0.5, 1.0, 0.3222, -2.98e-07, 0.3775, -2.98e-07, 0.3775, 1.0, 0.3222, 1.0, 0.7475, -2.98e-07, 0.8028, -2.98e-07, 0.8028, 1.0, 0.7475, 1.0, 0.2737, -2.98e-07, 0.3222, -2.98e-07, 0.3222, 1.0, 0.2737, 1.0, 0.6874, -2.98e-07, 0.7475, -2.98e-07, 0.7475, 1.0, 0.6874, 1.0, 0.4472, -2.98e-07, 0.3987, -2.98e-07, 0.3987, 1.0, 0.4472, 1.0, 0.625, -2.98e-07, 0.6874, -2.98e-07, 0.6874, 1.0, 0.625, 1.0, 0.5025, -2.98e-07, 0.4472, -2.98e-07, 0.4472, 1.0, 0.5025, 1.0, 0.5626, -2.98e-07, 0.625, -2.98e-07, 0.625, 1.0, 0.5626, 1.0, 0.5626, -2.98e-07, 0.5025, -2.98e-07, 0.5025, 1.0, 0.5626, 1.0, 0.5025, -2.98e-07, 0.5626, -2.98e-07, 0.5626, 1.0, 0.5025, 1.0, 0.625, -2.98e-07, 0.5626, -2.98e-07, 0.5626, 1.0, 0.625, 1.0, 0.4472, -2.98e-07, 0.5025, -2.98e-07, 0.5025, 1.0, 0.4472, 1.0, 0.6874, -2.98e-07, 0.625, -2.98e-07, 0.625, 1.0, 0.6874, 1.0, 0.3987, -2.98e-07, 0.4472, -2.98e-07, 0.4472, 1.0, 0.3987, 1.0, 0.7475, -2.98e-07, 0.6874, -2.98e-07, 0.6874, 1.0, 0.7475, 1.0, 0.6778, -2.98e-07, 0.7263, -2.98e-07, 0.7263, 1.0, 0.6778, 1.0, 0.8028, -2.98e-07, 0.7475, -2.98e-07, 0.7475, 1.0, 0.8028, 1.0, 0.6131, -5.364e-07, 0.5889, -5.364e-07, 0.5889, 1.0, 0.6131, 1.0, 0.4688, -5.364e-07, 0.4388, -5.364e-07, 0.4388, 1.0, 0.4688, 1.0, 0.4388, -5.364e-07, 0.4688, -5.364e-07, 0.4688, 1.0, 0.4388, 1.0, 0.5889, -5.364e-07, 0.6131, -5.364e-07, 0.6131, 1.0, 0.5889, 1.0, 0.5, -5.364e-07, 0.4688, -5.364e-07, 0.4688, 1.0, 0.5, 1.0, 0.4111, -5.364e-07, 0.4388, -5.364e-07, 0.4388, 1.0, 0.4111, 1.0, 0.5612, -5.364e-07, 0.5889, -5.364e-07, 0.5889, 1.0, 0.5612, 1.0, 0.3869, -5.364e-07, 0.4111, -5.364e-07, 0.4111, 1.0, 0.3869, 1.0, 0.5312, -5.364e-07, 0.5612, -5.364e-07, 0.5612, 1.0, 0.5312, 1.0, 0.4111, -5.364e-07, 0.3869, -5.364e-07, 0.3869, 1.0, 0.4111, 1.0, 0.5, -5.364e-07, 0.5312, -5.364e-07, 0.5312, 1.0, 0.5, 1.0, 0.4388, -5.364e-07, 0.4111, -5.364e-07, 0.4111, 1.0, 0.4388, 1.0, 0.4688, -5.364e-07, 0.5, -5.364e-07, 0.5, 1.0, 0.4688, 1.0, 0.4688, -5.364e-07, 0.4388, -5.364e-07, 0.4388, 1.0, 0.4688, 1.0, 0.4388, -5.364e-07, 0.4688, -5.364e-07, 0.4688, 1.0, 0.4388, 1.0, 0.5, -5.364e-07, 0.4688, -5.364e-07, 0.4688, 1.0, 0.5, 1.0, 0.4111, -5.364e-07, 0.4388, -5.364e-07, 0.4388, 1.0, 0.4111, 1.0, 0.5312, -5.364e-07, 0.5, -5.364e-07, 0.5, 1.0, 0.5312, 1.0, 0.3869, -5.364e-07, 0.4111, -5.364e-07, 0.4111, 1.0, 0.3869, 1.0, 0.5612, -5.364e-07, 0.5312, -5.364e-07, 0.5312, 1.0, 0.5612, 1.0, 0.5889, -5.364e-07, 0.6131, -5.364e-07, 0.6131, 1.0, 0.5889, 1.0, 0.5889, -5.364e-07, 0.5612, -5.364e-07, 0.5612, 1.0, 0.5889, 1.0, 0.5612, -5.364e-07, 0.5889, -5.364e-07, 0.5889, 1.0, 0.5612, 1.0, 0.5312, -5.364e-07, 0.5, -5.364e-07, 0.5, 1.0, 0.5312, 1.0, 0.6131, -5.364e-07, 0.5889, -5.364e-07, 0.5889, 1.0, 0.6131, 1.0, 0.5312, -5.364e-07, 0.5612, -5.364e-07, 0.5612, 1.0, 0.5312, 1.0, 0.5612, -5.364e-07, 0.5312, -5.364e-07, 0.5312, 1.0, 0.5612, 1.0, 0.4111, -5.364e-07, 0.3869, -5.364e-07, 0.3869, 1.0, 0.4111, 1.0, 0.5, -5.364e-07, 0.5312, -5.364e-07, 0.5312, 1.0, 0.5, 1.0, 0.5889, -5.364e-07, 0.5612, -5.364e-07, 0.5612, 1.0, 0.5889, 1.0, 0.4388, -5.364e-07, 0.4111, -5.364e-07, 0.4111, 1.0, 0.4388, 1.0, 0.5, 0.45, 0.5, 0.55, 0.5975, 0.55, 0.5975, 0.45, 0.5975, 0.45, 0.5975, 0.55, 0.6913, 0.55, 0.6913, 0.45, 0.6913, 0.45, 0.6913, 0.55, 0.7778, 0.55, 0.7778, 0.45, 0.7778, 0.45, 0.7778, 0.55, 0.8536, 0.55, 0.8536, 0.45, 0.8536, 0.45, 0.8536, 0.55, 0.7778, 0.55, 0.7778, 0.45, 0.7778, 0.45, 0.7778, 0.55, 0.6913, 0.55, 0.6913, 0.45, 0.6913, 0.45, 0.6913, 0.55, 0.5975, 0.55, 0.5975, 0.45, 0.5975, 0.45, 0.5975, 0.55, 0.5, 0.55, 0.5, 0.45, 0.5, 0.45, 0.5, 0.55, 0.4025, 0.55, 0.4025, 0.45, 0.4025, 0.45, 0.4025, 0.55, 0.3087, 0.55, 0.3087, 0.45, 0.3087, 0.45, 0.3087, 0.55, 0.2222, 0.55, 0.2222, 0.45, 0.2222, 0.45, 0.2222, 0.55, 0.1464, 0.55, 0.1464, 0.45, 0.8536, 0.45, 0.8536, 0.55, 0.7778, 0.55, 0.7778, 0.45, 0.7778, 0.45, 0.7778, 0.55, 0.6913, 0.55, 0.6913, 0.45, 0.6913, 0.45, 0.6913, 0.55, 0.5975, 0.55, 0.5975, 0.45, 0.5975, 0.45, 0.5975, 0.55, 0.5, 0.55, 0.5, 0.45, 0.5, 0.45, 0.5, 0.55, 0.4025, 0.55, 0.4025, 0.45, 0.4025, 0.45, 0.4025, 0.55, 0.3087, 0.55, 0.3087, 0.45, 0.3087, 0.45, 0.3087, 0.55, 0.2222, 0.55, 0.2222, 0.45, 0.2222, 0.45, 0.2222, 0.55, 0.1464, 0.55, 0.1464, 0.45, 0.1464, 0.45, 0.1464, 0.55, 0.2222, 0.55, 0.2222, 0.45, 0.2222, 0.45, 0.2222, 0.55, 0.3087, 0.55, 0.3087, 0.45, 0.3087, 0.45, 0.3087, 0.55, 0.4025, 0.55, 0.4025, 0.45, 0.4025, 0.45, 0.4025, 0.55, 0.5, 0.55, 0.5, 0.45, 0.5, 0.45, 0.5, 0.55, 0.5975, 0.55, 0.5975, 0.45, 0.5975, 0.45, 0.5975, 0.55, 0.6913, 0.55, 0.6913, 0.45, 0.6913, 0.45, 0.6913, 0.55, 0.7778, 0.55, 0.7778, 0.45, 0.7778, 0.45, 0.7778, 0.55, 0.8536, 0.55, 0.8536, 0.45, 0.1464, 0.45, 0.1464, 0.55, 0.2222, 0.55, 0.2222, 0.45, 0.2222, 0.45, 0.2222, 0.55, 0.3087, 0.55, 0.3087, 0.45, 0.5975, 0.9904, 0.5, 1.0, 0.4025, 0.9904, 0.3087, 0.9619, 0.2222, 0.9157, 0.1464, 0.8536, 0.08427, 0.7778, 0.03806, 0.6913, 0.009607, 0.5975, 0.0, 0.5, 0.009607, 0.4025, 0.03806, 0.3087, 0.08427, 0.2222, 0.1464, 0.1464, 0.2222, 0.08427, 0.3087, 0.03806, 0.4025, 0.009607, 0.5, 0.0, 0.5975, 0.009607, 0.6913, 0.03806, 0.7778, 0.08427, 0.8536, 0.1464, 0.9157, 0.2222, 0.9619, 0.3087, 0.9904, 0.4025, 1.0, 0.5, 0.9904, 0.5975, 0.9619, 0.6913, 0.9157, 0.7778, 0.8536, 0.8536, 0.7778, 0.9157, 0.6913, 0.9619, 0.3087, 0.45, 0.3087, 0.55, 0.4025, 0.55, 0.4025, 0.45, 0.4025, 0.45, 0.4025, 0.55, 0.5, 0.55, 0.5, 0.45, 0.4306, -1.729e-06, 0.3639, -1.729e-06, 0.3639, 1.0, 0.4306, 1.0, 0.6361, -1.729e-06, 0.6975, -1.729e-06, 0.6975, 1.0, 0.6361, 1.0, 0.7514, -1.729e-06, 0.6975, -1.729e-06, 0.6975, 1.0, 0.7514, 1.0, 0.6361, -1.729e-06, 0.5694, -1.729e-06, 0.5694, 1.0, 0.6361, 1.0, 0.5, -1.729e-06, 0.5694, -1.729e-06, 0.5694, 1.0, 0.5, 1.0, 0.3639, -1.729e-06, 0.3025, -1.729e-06, 0.3025, 1.0, 0.3639, 1.0, 0.7514, -1.729e-06, 0.6975, -1.729e-06, 0.6975, 1.0, 0.7514, 1.0, 0.2486, -1.729e-06, 0.3025, -1.729e-06, 0.3025, 1.0, 0.2486, 1.0, 0.3639, -1.729e-06, 0.4306, -1.729e-06, 0.4306, 1.0, 0.3639, 1.0, 0.3025, -1.729e-06, 0.2486, -1.729e-06, 0.2486, 1.0, 0.3025, 1.0, 0.3025, -1.729e-06, 0.3639, -1.729e-06, 0.3639, 1.0, 0.3025, 1.0, 0.3639, -1.729e-06, 0.3025, -1.729e-06, 0.3025, 1.0, 0.3639, 1.0, 0.4306, -1.729e-06, 0.3639, -1.729e-06, 0.3639, 1.0, 0.4306, 1.0, 0.5, -1.729e-06, 0.4306, -1.729e-06, 0.4306, 1.0, 0.5, 1.0, 0.5694, -1.729e-06, 0.5, -1.729e-06, 0.5, 1.0, 0.5694, 1.0, 0.6361, -1.729e-06, 0.5694, -1.729e-06, 0.5694, 1.0, 0.6361, 1.0, 0.6975, -1.729e-06, 0.6361, -1.729e-06, 0.6361, 1.0, 0.6975, 1.0, 0.5694, -1.729e-06, 0.5, -1.729e-06, 0.5, 1.0, 0.5694, 1.0, 0.5694, -1.729e-06, 0.6361, -1.729e-06, 0.6361, 1.0, 0.5694, 1.0, 0.3025, -1.729e-06, 0.2486, -1.729e-06, 0.2486, 1.0, 0.3025, 1.0, 0.6975, -1.729e-06, 0.6361, -1.729e-06, 0.6361, 1.0, 0.6975, 1.0, 0.4306, -1.729e-06, 0.5, -1.729e-06, 0.5, 1.0, 0.4306, 1.0, 0.6361, -1.729e-06, 0.6975, -1.729e-06, 0.6975, 1.0, 0.6361, 1.0, 0.5, -1.729e-06, 0.4306, -1.729e-06, 0.4306, 1.0, 0.5, 1.0, 0.5694, -1.729e-06, 0.6361, -1.729e-06, 0.6361, 1.0, 0.5694, 1.0, 0.6975, -1.729e-06, 0.7514, -1.729e-06, 0.7514, 1.0, 0.6975, 1.0, 0.5, -1.729e-06, 0.5694, -1.729e-06, 0.5694, 1.0, 0.5, 1.0, 0.4306, -1.729e-06, 0.5, -1.729e-06, 0.5, 1.0, 0.4306, 1.0, 0.3639, -1.729e-06, 0.4306, -1.729e-06, 0.4306, 1.0, 0.3639, 1.0, 0.3025, -1.729e-06, 0.3639, -1.729e-06, 0.3639, 1.0, 0.3025, 1.0, 0.2486, -1.729e-06, 0.3025, -1.729e-06, 0.3025, 1.0, 0.2486, 1.0, 0.6975, -1.729e-06, 0.7514, -1.729e-06, 0.7514, 1.0, 0.6975, 1.0, 0.3222, -1.55e-06, 0.3222, 1.0, 0.2737, 1.0, 0.2737, -1.55e-06, 0.7263, -1.55e-06, 0.7263, 1.0, 0.6778, 1.0, 0.6778, -1.55e-06, 0.6778, -1.55e-06, 0.6778, 1.0, 0.6225, 1.0, 0.6225, -1.55e-06, 0.6225, -1.55e-06, 0.6225, 1.0, 0.5624, 1.0, 0.5624, -1.55e-06, 0.5624, -1.55e-06, 0.5624, 1.0, 0.5, 1.0, 0.5, -1.55e-06, 0.5, -1.55e-06, 0.5, 1.0, 0.4376, 1.0, 0.4376, -1.55e-06, 0.4376, -1.55e-06, 0.4376, 1.0, 0.3775, 1.0, 0.3775, -1.55e-06, 0.3775, -1.55e-06, 0.3775, 1.0, 0.3222, 1.0, 0.3222, -1.55e-06, 0.3222, -1.55e-06, 0.3222, 1.0, 0.2737, 1.0, 0.2737, -1.55e-06, 0.2737, -1.55e-06, 0.2737, 1.0, 0.3222, 1.0, 0.3222, -1.55e-06, 0.3222, -1.55e-06, 0.3222, 1.0, 0.3775, 1.0, 0.3775, -1.55e-06, 0.3775, -1.55e-06, 0.3775, 1.0, 0.4376, 1.0, 0.4376, -1.55e-06, 0.4376, -1.55e-06, 0.4376, 1.0, 0.5, 1.0, 0.5, -1.55e-06, 0.5, -1.55e-06, 0.5, 1.0, 0.5624, 1.0, 0.5624, -1.55e-06, 0.5624, -1.55e-06, 0.5624, 1.0, 0.6225, 1.0, 0.6225, -1.55e-06, 0.6225, -1.55e-06, 0.6225, 1.0, 0.6778, 1.0, 0.6778, -1.55e-06, 0.6778, -1.55e-06, 0.6778, 1.0, 0.7263, 1.0, 0.7263, -1.55e-06, 0.2737, -1.55e-06, 0.2737, 1.0, 0.3222, 1.0, 0.3222, -1.55e-06, 0.3222, -1.55e-06, 0.3222, 1.0, 0.3775, 1.0, 0.3775, -1.55e-06, 0.3775, -1.55e-06, 0.3775, 1.0, 0.4376, 1.0, 0.4376, -1.55e-06, 0.4376, -1.55e-06, 0.4376, 1.0, 0.5, 1.0, 0.5, -1.55e-06, 0.5, -1.55e-06, 0.5, 1.0, 0.5624, 1.0, 0.5624, -1.55e-06, 0.5624, -1.55e-06, 0.5624, 1.0, 0.6225, 1.0, 0.6225, -1.55e-06, 0.6225, -1.55e-06, 0.6225, 1.0, 0.6778, 1.0, 0.6778, -1.55e-06, 0.6778, -1.55e-06, 0.6778, 1.0, 0.7263, 1.0, 0.7263, -1.55e-06, 0.7263, -1.55e-06, 0.7263, 1.0, 0.6778, 1.0, 0.6778, -1.55e-06, 0.6778, -1.55e-06, 0.6778, 1.0, 0.6225, 1.0, 0.6225, -1.55e-06, 0.6225, -1.55e-06, 0.6225, 1.0, 0.5624, 1.0, 0.5624, -1.55e-06, 0.5624, -1.55e-06, 0.5624, 1.0, 0.5, 1.0, 0.5, -1.55e-06, 0.5, -1.55e-06, 0.5, 1.0, 0.4376, 1.0, 0.4376, -1.55e-06, 0.4376, -1.55e-06, 0.4376, 1.0, 0.3775, 1.0, 0.3775, -1.55e-06, 0.3775, -1.55e-06, 0.3775, 1.0, 0.3222, 1.0, 0.3222, -1.55e-06, 0.5, 0.45, 0.5, 0.55, 0.5975, 0.55, 0.5975, 0.45, 0.5975, 0.45, 0.5975, 0.55, 0.6913, 0.55, 0.6913, 0.45, 0.6913, 0.45, 0.6913, 0.55, 0.7778, 0.55, 0.7778, 0.45, 0.7778, 0.45, 0.7778, 0.55, 0.8536, 0.55, 0.8536, 0.45, 0.8536, 0.45, 0.8536, 0.55, 0.7778, 0.55, 0.7778, 0.45, 0.7778, 0.45, 0.7778, 0.55, 0.6913, 0.55, 0.6913, 0.45, 0.6913, 0.45, 0.6913, 0.55, 0.5975, 0.55, 0.5975, 0.45, 0.5975, 0.45, 0.5975, 0.55, 0.5, 0.55, 0.5, 0.45, 0.5, 0.45, 0.5, 0.55, 0.4025, 0.55, 0.4025, 0.45, 0.4025, 0.45, 0.4025, 0.55, 0.3087, 0.55, 0.3087, 0.45, 0.3087, 0.45, 0.3087, 0.55, 0.2222, 0.55, 0.2222, 0.45, 0.2222, 0.45, 0.2222, 0.55, 0.1464, 0.55, 0.1464, 0.45, 0.8536, 0.45, 0.8536, 0.55, 0.7778, 0.55, 0.7778, 0.45, 0.7778, 0.45, 0.7778, 0.55, 0.6913, 0.55, 0.6913, 0.45, 0.6913, 0.45, 0.6913, 0.55, 0.5975, 0.55, 0.5975, 0.45, 0.5975, 0.45, 0.5975, 0.55, 0.5, 0.55, 0.5, 0.45, 0.5, 0.45, 0.5, 0.55, 0.4025, 0.55, 0.4025, 0.45, 0.4025, 0.45, 0.4025, 0.55, 0.3087, 0.55, 0.3087, 0.45, 0.3087, 0.45, 0.3087, 0.55, 0.2222, 0.55, 0.2222, 0.45, 0.2222, 0.45, 0.2222, 0.55, 0.1464, 0.55, 0.1464, 0.45, 0.1464, 0.45, 0.1464, 0.55, 0.2222, 0.55, 0.2222, 0.45, 0.2222, 0.45, 0.2222, 0.55, 0.3087, 0.55, 0.3087, 0.45, 0.3087, 0.45, 0.3087, 0.55, 0.4025, 0.55, 0.4025, 0.45, 0.4025, 0.45, 0.4025, 0.55, 0.5, 0.55, 0.5, 0.45, 0.5, 0.45, 0.5, 0.55, 0.5975, 0.55, 0.5975, 0.45, 0.5975, 0.45, 0.5975, 0.55, 0.6913, 0.55, 0.6913, 0.45, 0.6913, 0.45, 0.6913, 0.55, 0.7778, 0.55, 0.7778, 0.45, 0.7778, 0.45, 0.7778, 0.55, 0.8536, 0.55, 0.8536, 0.45, 0.1464, 0.45, 0.1464, 0.55, 0.2222, 0.55, 0.2222, 0.45, 0.2222, 0.45, 0.2222, 0.55, 0.3087, 0.55, 0.3087, 0.45, 0.5, 1.0, 0.5975, 0.9904, 0.6913, 0.9619, 0.7778, 0.9157, 0.8536, 0.8536, 0.9157, 0.7778, 0.9619, 0.6913, 0.9904, 0.5975, 1.0, 0.5, 0.9904, 0.4025, 0.9619, 0.3087, 0.9157, 0.2222, 0.8536, 0.1464, 0.7778, 0.08426, 0.6913, 0.03806, 0.5975, 0.009607, 0.5, 0.0, 0.4025, 0.009607, 0.3087, 0.03806, 0.2222, 0.08427, 0.1464, 0.1464, 0.08427, 0.2222, 0.03806, 0.3087, 0.009607, 0.4025, 0.0, 0.5, 0.009607, 0.5975, 0.03806, 0.6913, 0.08427, 0.7778, 0.1464, 0.8536, 0.2222, 0.9157, 0.3087, 0.9619, 0.4025, 0.9904, 0.3087, 0.45, 0.3087, 0.55, 0.4025, 0.55, 0.4025, 0.45, 0.4025, 0.45, 0.4025, 0.55, 0.5, 0.55, 0.5, 0.45])
me_cylinder_001.use_remesh_fix_poles = True
me_cylinder_001.use_remesh_preserve_attributes = False
me_cylinder_001.update()
me_cylinder_001.normals_split_custom_set([tuple(v) for v in zip(*[iter([-2.383e-08, 1.0, 0.0, -2.906e-08, 0.9681, -0.2505, 0.1918, 0.95, -0.2463, 0.1951, 0.9808, 0.0, 0.1951, 0.9808, 0.0, 0.1918, 0.95, -0.2463, 0.3773, 0.8962, -0.2333, 0.3827, 0.9239, 0.0, 0.3827, 0.9239, 0.0, 0.3773, 0.8962, -0.2333, 0.5498, 0.808, -0.2116, 0.5556, 0.8315, 0.0, 0.5556, 0.8315, 0.0, 0.5498, 0.808, -0.2116, 0.7029, 0.6878, -0.1811, 0.7071, 0.7071, 0.0, 0.7071, 0.7071, 0.0, 0.7029, 0.6878, -0.1811, 0.8301, 0.5392, -0.1422, 0.8315, 0.5556, 0.0, 0.8315, 0.5556, 0.0, 0.8301, 0.5392, -0.1422, 0.925, 0.3675, -0.09612, 0.9239, 0.3827, 0.0, 0.9239, 0.3827, 0.0, 0.925, 0.3675, -0.09612, 0.9827, 0.1798, -0.0449, 0.9808, 0.1951, 0.0, 0.9808, 0.1951, 0.0, 0.9827, 0.1798, -0.0449, 0.9998, -0.01554, 0.008464, 1.0, 4.766e-09, 0.0, 1.0, 4.766e-09, 0.0, 0.9998, -0.01554, 0.008464, 0.976, -0.2094, 0.0606, 0.9808, -0.1951, 0.0, 0.9808, -0.1951, 0.0, 0.976, -0.2094, 0.0606, 0.9131, -0.393, 0.1085, 0.9239, -0.3827, 0.0, 0.9239, -0.3827, 0.0, 0.9131, -0.393, 0.1085, 0.8154, -0.5591, 0.1501, 0.8315, -0.5556, 0.0, 0.8315, -0.5556, 0.0, 0.8154, -0.5591, 0.1501, 0.6881, -0.7019, 0.1841, 0.7071, -0.7071, 0.0, 0.7071, -0.7071, 0.0, 0.6881, -0.7019, 0.1841, 0.537, -0.817, 0.2103, 0.5556, -0.8315, 0.0, 0.5556, -0.8315, 0.0, 0.537, -0.817, 0.2103, 0.3679, -0.9013, 0.2287, 0.3827, -0.9239, 0.0, 0.3827, -0.9239, 0.0, 0.3679, -0.9013, 0.2287, 0.187, -0.9527, 0.2396, 0.1951, -0.9808, 0.0, 0.1951, -0.9808, 0.0, 0.187, -0.9527, 0.2396, -6.736e-08, -0.97, 0.2432, -7.149e-08, -1.0, 0.0, -7.149e-08, -1.0, 0.0, -6.736e-08, -0.97, 0.2432, -0.187, -0.9527, 0.2396, -0.1951, -0.9808, 0.0, -0.1951, -0.9808, 0.0, -0.187, -0.9527, 0.2396, -0.3679, -0.9013, 0.2287, -0.3827, -0.9239, 0.0, -0.3827, -0.9239, 0.0, -0.3679, -0.9013, 0.2287, -0.537, -0.817, 0.2103, -0.5556, -0.8315, 0.0, -0.5556, -0.8315, 0.0, -0.537, -0.817, 0.2103, -0.6881, -0.7019, 0.1841, -0.7071, -0.7071, 0.0, -0.7071, -0.7071, 0.0, -0.6881, -0.7019, 0.1841, -0.8154, -0.5591, 0.1501, -0.8315, -0.5556, 0.0, -0.8315, -0.5556, 0.0, -0.8154, -0.5591, 0.1501, -0.9131, -0.393, 0.1085, -0.9239, -0.3827, 0.0, -0.9239, -0.3827, 0.0, -0.9131, -0.393, 0.1085, -0.976, -0.2094, 0.0606, -0.9808, -0.1951, 0.0, -0.9808, -0.1951, 0.0, -0.976, -0.2094, 0.0606, -0.9998, -0.01554, 0.008464, -1.0, -9.056e-08, 0.0, -1.0, -9.056e-08, 0.0, -0.9998, -0.01554, 0.008464, -0.9827, 0.1798, -0.0449, -0.9808, 0.1951, 0.0, -0.9808, 0.1951, 0.0, -0.9827, 0.1798, -0.0449, -0.925, 0.3675, -0.09612, -0.9239, 0.3827, 0.0, -0.9239, 0.3827, 0.0, -0.925, 0.3675, -0.09612, -0.8301, 0.5392, -0.1422, -0.8315, 0.5556, 0.0, -0.8315, 0.5556, 0.0, -0.8301, 0.5392, -0.1422, -0.7029, 0.6878, -0.1811, -0.7071, 0.7071, 0.0, -0.7071, 0.7071, 0.0, -0.7029, 0.6878, -0.1811, -0.5498, 0.808, -0.2116, -0.5556, 0.8315, 0.0, -0.5556, 0.8315, 0.0, -0.5498, 0.808, -0.2116, -0.3773, 0.8962, -0.2333, -0.3827, 0.9239, 0.0, 0.9998, -0.01554, 0.008464, 0.9827, 0.1798, -0.0449, 0.9672, 0.2229, -0.1214, 0.9994, 0.03109, -0.01693, -0.3827, 0.9239, 0.0, -0.3773, 0.8962, -0.2333, -0.1918, 0.95, -0.2463, -0.1951, 0.9808, 0.0, -0.1951, 0.9808, 0.0, -0.1918, 0.95, -0.2463, -2.906e-08, 0.9681, -0.2505, -2.383e-08, 1.0, 0.0, 0.0, 0.0, 1.0, 0.0, 0.0, 1.0, 0.0, 0.0, 1.0, 0.0, 0.0, 1.0, -0.187, -0.9527, 0.2396, -6.736e-08, -0.97, 0.2432, -6.01e-08, -0.8782, 0.4783, -0.1774, -0.8643, 0.4707, -0.925, 0.3675, -0.09612, -0.9827, 0.1798, -0.0449, -0.9672, 0.2229, -0.1214, -0.891, 0.3987, -0.2171, 0.7029, 0.6878, -0.1811, 0.5498, 0.808, -0.2116, 0.4929, 0.7641, -0.4162, 0.6442, 0.6717, -0.3658, 0.537, -0.817, 0.2103, 0.6881, -0.7019, 0.1841, 0.6763, -0.6469, 0.3523, 0.5203, -0.75, 0.4085, -0.9131, -0.393, 0.1085, -0.8154, -0.5591, 0.1501, -0.8121, -0.5124, 0.2791, -0.9176, -0.3492, 0.1902, -0.1918, 0.95, -0.2463, -0.3773, 0.8962, -0.2333, -0.3324, 0.8283, -0.4511, -0.1672, 0.8658, -0.4716, 0.976, -0.2094, 0.0606, 0.9998, -0.01554, 0.008464, 0.9994, 0.03109, -0.01693, 0.9824, -0.1642, 0.08943, -0.3679, -0.9013, 0.2287, -0.187, -0.9527, 0.2396, -0.1774, -0.8643, 0.4707, -0.3521, -0.822, 0.4477, -0.8301, 0.5392, -0.1422, -0.925, 0.3675, -0.09612, -0.891, 0.3987, -0.2171, -0.7799, 0.5497, -0.2994, 0.8301, 0.5392, -0.1422, 0.7029, 0.6878, -0.1811, 0.6442, 0.6717, -0.3658, 0.7799, 0.5497, -0.2994, 0.3679, -0.9013, 0.2287, 0.537, -0.817, 0.2103, 0.5203, -0.75, 0.4085, 0.3521, -0.822, 0.4477, -0.976, -0.2094, 0.0606, -0.9131, -0.393, 0.1085, -0.9176, -0.3492, 0.1902, -0.9824, -0.1642, 0.08943, 0.1918, 0.95, -0.2463, -2.906e-08, 0.9681, -0.2505, -2.454e-08, 0.8782, -0.4783, 0.1672, 0.8658, -0.4716, -2.906e-08, 0.9681, -0.2505, -0.1918, 0.95, -0.2463, -0.1672, 0.8658, -0.4716, -2.454e-08, 0.8782, -0.4783, 0.9131, -0.393, 0.1085, 0.976, -0.2094, 0.0606, 0.9824, -0.1642, 0.08943, 0.9176, -0.3492, 0.1902, -0.537, -0.817, 0.2103, -0.3679, -0.9013, 0.2287, -0.3521, -0.822, 0.4477, -0.5203, -0.75, 0.4085, -0.7029, 0.6878, -0.1811, -0.8301, 0.5392, -0.1422, -0.7799, 0.5497, -0.2994, -0.6442, 0.6717, -0.3658, 0.925, 0.3675, -0.09612, 0.8301, 0.5392, -0.1422, 0.7799, 0.5497, -0.2994, 0.891, 0.3987, -0.2171, 0.187, -0.9527, 0.2396, 0.3679, -0.9013, 0.2287, 0.3521, -0.822, 0.4477, 0.1774, -0.8643, 0.4707, -0.9998, -0.01554, 0.008464, -0.976, -0.2094, 0.0606, -0.9824, -0.1642, 0.08943, -0.9994, 0.03109, -0.01693, 0.3773, 0.8962, -0.2333, 0.1918, 0.95, -0.2463, 0.1672, 0.8658, -0.4716, 0.3324, 0.8283, -0.4511, 0.8154, -0.5591, 0.1501, 0.9131, -0.393, 0.1085, 0.9176, -0.3492, 0.1902, 0.8121, -0.5124, 0.2791, -0.6881, -0.7019, 0.1841, -0.537, -0.817, 0.2103, -0.5203, -0.75, 0.4085, -0.6763, -0.6469, 0.3523, -0.5498, 0.808, -0.2116, -0.7029, 0.6878, -0.1811, -0.6442, 0.6717, -0.3658, -0.4929, 0.7641, -0.4162, 0.9827, 0.1798, -0.0449, 0.925, 0.3675, -0.09612, 0.891, 0.3987, -0.2171, 0.9672, 0.2229, -0.1214, -6.736e-08, -0.97, 0.2432, 0.187, -0.9527, 0.2396, 0.1774, -0.8643, 0.4707, -6.01e-08, -0.8782, 0.4783, -0.9827, 0.1798, -0.0449, -0.9998, -0.01554, 0.008464, -0.9994, 0.03109, -0.01693, -0.9672, 0.2229, -0.1214, 0.5498, 0.808, -0.2116, 0.3773, 0.8962, -0.2333, 0.3324, 0.8283, -0.4511, 0.4929, 0.7641, -0.4162, 0.6881, -0.7019, 0.1841, 0.8154, -0.5591, 0.1501, 0.8121, -0.5124, 0.2791, 0.6763, -0.6469, 0.3523, -0.8154, -0.5591, 0.1501, -0.6881, -0.7019, 0.1841, -0.6763, -0.6469, 0.3523, -0.8121, -0.5124, 0.2791, -0.3773, 0.8962, -0.2333, -0.5498, 0.808, -0.2116, -0.4929, 0.7641, -0.4162, -0.3324, 0.8283, -0.4511, 0.8315, -0.5556, 1.417e-07, 0.9239, -0.3827, 1.119e-07, 0.9257, -0.3739, -0.05738, 0.8329, -0.547, -0.0846, 0.0, 0.0, 1.0, 0.0, 0.0, 1.0, 0.0, 0.0, 1.0, 0.0, 0.0, 1.0, 0.0, 0.0, 1.0, 0.0, 0.0, 1.0, 0.0, 0.0, 1.0, 0.0, 0.0, 1.0, 0.0, 0.0, 1.0, 0.0, 0.0, 1.0, 0.0, 0.0, 1.0, 0.0, 0.0, 1.0, 0.0, 0.0, 1.0, 0.0, 0.0, 1.0, 0.0, 0.0, 1.0, 0.0, 0.0, 1.0, 0.0, 0.0, 1.0, 0.0, 0.0, 1.0, 0.0, 0.0, 1.0, 0.0, 0.0, 1.0, 0.0, 0.0, 1.0, 0.0, 0.0, 1.0, 0.0, 0.0, 1.0, 0.0, 0.0, 1.0, 0.0, 0.0, 1.0, 0.0, 0.0, 1.0, 0.0, 0.0, 1.0, 0.0, 0.0, 1.0, 0.0, 0.0, 1.0, 0.0, 0.0, 1.0, 0.0, 0.0, 1.0, 0.0, 0.0, 1.0, 0.0, 0.0, 1.0, 0.0, 0.0, 1.0, 0.0, 0.0, 1.0, 0.0, 0.0, 1.0, 0.0, 0.0, 1.0, 0.0, 0.0, 1.0, 0.0, 0.0, 1.0, 0.0, 0.0, 1.0, 0.0, 0.0, 1.0, 0.0, 0.0, 1.0, 0.0, 0.0, 1.0, 0.0, 0.0, 1.0, 0.0, 0.0, 1.0, 0.0, 0.0, 1.0, 0.0, 0.0, 1.0, 0.0, 0.0, 1.0, 0.0, 0.0, 1.0, 0.0, 0.0, 1.0, 0.0, 0.0, 1.0, 0.0, 0.0, 1.0, 0.0, 0.0, 1.0, 0.0, 0.0, 1.0, 0.0, 0.0, 1.0, 0.0, 0.0, 1.0, 0.0, 0.0, 1.0, 0.0, 0.0, 1.0, 0.0, 0.0, 1.0, 0.0, 0.0, 1.0, 0.0, 0.0, 1.0, 0.0, 0.0, 1.0, 0.0, 0.0, 1.0, 0.0, 0.0, 1.0, 0.0, 0.0, 1.0, 0.0, 0.0, 1.0, 0.0, 0.0, 1.0, 0.0, 0.0, 1.0, 0.0, 0.0, 1.0, 0.0, 0.0, 1.0, 0.0, 0.0, 1.0, 0.0, 0.0, 1.0, 0.0, 0.0, 1.0, 0.0, 0.0, 1.0, 0.0, 0.0, 1.0, 0.0, 0.0, 1.0, 0.0, 0.0, 1.0, 0.0, 0.0, 1.0, 0.0, 0.0, 1.0, 0.0, 0.0, 1.0, 0.0, 0.0, 1.0, 0.0, 0.0, 1.0, 0.0, 0.0, 1.0, 0.0, 0.0, 1.0, 0.0, 0.0, 1.0, 0.0, 0.0, 1.0, 0.0, 0.0, 1.0, 0.0, 0.0, 1.0, 0.0, 0.0, 1.0, 0.0, 0.0, 1.0, 0.0, 0.0, 1.0, 0.0, 0.0, 1.0, 0.0, 0.0, 1.0, 0.0, 0.0, 1.0, 0.0, 0.0, 1.0, 0.0, 0.0, 1.0, 0.0, 0.0, 1.0, 0.0, 0.0, 1.0, 0.0, 0.0, 1.0, 0.0, 0.0, 1.0, 0.0, 0.0, 1.0, 0.0, 0.0, 1.0, 0.0, 0.0, 1.0, 0.0, 0.0, 1.0, 0.0, 0.0, 1.0, 0.0, 0.0, 1.0, 0.0, 0.0, 1.0, 0.0, 0.0, 1.0, 0.0, 0.0, 1.0, 0.0, 0.0, 1.0, 0.0, 0.0, 1.0, 0.0, 0.0, 1.0, 0.0, 0.0, 1.0, 0.0, 0.0, 1.0, 0.0, 0.0, 1.0, 0.0, 0.0, 1.0, 0.0, 0.0, 1.0, 0.0, 0.0, 1.0, 0.0, 0.0, 1.0, 0.0, 0.0, 1.0, 0.0, 0.0, 1.0, 0.0, 0.0, 1.0, 0.0, 0.0, 1.0, 0.0, 0.0, 1.0, 0.3822, -0.9132, -0.1414, 0.5554, -0.8218, -0.1274, 0.547, -0.8275, -0.1271, 0.3758, -0.9161, -0.1398, -0.9808, 0.1951, -2.014e-07, -1.0, -2.764e-07, -1.79e-07, -1.0, 0.009481, 0.002974, -0.9784, 0.204, 0.03332, 0.7071, -0.7071, 1.865e-07, 0.8315, -0.5556, 1.417e-07, 0.8329, -0.547, -0.0846, 0.7077, -0.6982, -0.1082, -0.9239, 0.3827, -2.163e-07, -0.9808, 0.1951, -2.014e-07, -0.9784, 0.204, 0.03332, -0.9188, 0.3898, 0.06193, 0.5556, -0.8315, 1.566e-07, 0.7071, -0.7071, 1.865e-07, 0.7077, -0.6982, -0.1082, 0.5554, -0.8218, -0.1274, -0.8315, 0.5556, -1.939e-07, -0.9239, 0.3827, -2.163e-07, -0.9188, 0.3898, 0.06193, -0.824, 0.5597, 0.08764, 0.3827, -0.9239, 9.697e-08, 0.5556, -0.8315, 1.566e-07, 0.5554, -0.8218, -0.1274, 0.3822, -0.9132, -0.1414, 0.1951, 0.9808, 2.984e-08, -2.383e-08, 1.0, 0.0, -4.379e-08, 0.9887, 0.15, 0.1913, 0.9704, 0.1474, -0.7071, 0.7071, -1.79e-07, -0.8315, 0.5556, -1.939e-07, -0.824, 0.5597, 0.08764, -0.6983, 0.7073, 0.1096, 0.1951, -0.9808, 4.475e-08, 0.3827, -0.9239, 9.697e-08, 0.3822, -0.9132, -0.1414, 0.1947, -0.9693, -0.15, 0.3827, 0.9239, 8.951e-08, 0.1951, 0.9808, 2.984e-08, 0.1913, 0.9704, 0.1474, 0.3758, 0.9161, 0.1398, -0.5556, 0.8315, -1.492e-07, -0.7071, 0.7071, -1.79e-07, -0.6983, 0.7073, 0.1096, -0.547, 0.8275, 0.1271, -4.766e-08, -1.0, -7.386e-15, 0.1951, -0.9808, 4.475e-08, 0.1947, -0.9693, -0.15, -6.925e-08, -0.9883, -0.1528, 0.5556, 0.8315, 1.79e-07, 0.3827, 0.9239, 8.951e-08, 0.3758, 0.9161, 0.1398, 0.547, 0.8275, 0.1271, -0.3827, 0.9239, -1.193e-07, -0.5556, 0.8315, -1.492e-07, -0.547, 0.8275, 0.1271, -0.3758, 0.9161, 0.1398, -0.1951, -0.9808, -4.475e-08, -4.766e-08, -1.0, -7.386e-15, -6.925e-08, -0.9883, -0.1528, -0.1947, -0.9693, -0.15, 0.7071, 0.7071, 2.536e-07, 0.5556, 0.8315, 1.79e-07, 0.547, 0.8275, 0.1271, 0.6983, 0.7073, 0.1096, -0.1951, 0.9808, -5.967e-08, -0.3827, 0.9239, -1.193e-07, -0.3758, 0.9161, 0.1398, -0.1913, 0.9704, 0.1474, -0.3827, -0.9239, -9.697e-08, -0.1951, -0.9808, -4.475e-08, -0.1947, -0.9693, -0.15, -0.3822, -0.9132, -0.1414, 0.8315, 0.5556, 2.536e-07, 0.7071, 0.7071, 2.536e-07, 0.6983, 0.7073, 0.1096, 0.824, 0.5597, 0.08764, -2.383e-08, 1.0, 0.0, -0.1951, 0.9808, -5.967e-08, -0.1913, 0.9704, 0.1474, -4.379e-08, 0.9887, 0.15, -0.5556, -0.8315, -1.343e-07, -0.3827, -0.9239, -9.697e-08, -0.3822, -0.9132, -0.1414, -0.5554, -0.8218, -0.1274, 0.9239, 0.3827, 2.089e-07, 0.8315, 0.5556, 2.536e-07, 0.824, 0.5597, 0.08764, 0.9188, 0.3898, 0.06193, -0.7071, -0.7071, -1.865e-07, -0.5556, -0.8315, -1.343e-07, -0.5554, -0.8218, -0.1274, -0.7077, -0.6982, -0.1082, 0.9808, 0.1951, 1.79e-07, 0.9239, 0.3827, 2.089e-07, 0.9188, 0.3898, 0.06193, 0.9784, 0.204, 0.03332, -0.8315, -0.5556, -2.461e-07, -0.7071, -0.7071, -1.865e-07, -0.7077, -0.6982, -0.1082, -0.8329, -0.547, -0.0846, 1.0, -3.765e-07, 1.772e-07, 0.9808, 0.1951, 1.79e-07, 0.9784, 0.204, 0.03332, 1.0, 0.009481, 0.002975, -0.9239, -0.3827, -2.536e-07, -0.8315, -0.5556, -2.461e-07, -0.8329, -0.547, -0.0846, -0.9257, -0.3739, -0.05738, 0.9808, -0.1951, 1.473e-07, 1.0, -3.765e-07, 1.772e-07, 1.0, 0.009481, 0.002975, 0.9822, -0.1858, -0.02774, -0.9808, -0.1951, -2.089e-07, -0.9239, -0.3827, -2.536e-07, -0.9257, -0.3739, -0.05738, -0.9822, -0.1858, -0.02774, 0.9239, -0.3827, 1.119e-07, 0.9808, -0.1951, 1.473e-07, 0.9822, -0.1858, -0.02774, 0.9257, -0.3739, -0.05738, -1.0, -2.764e-07, -1.79e-07, -0.9808, -0.1951, -2.089e-07, -0.9822, -0.1858, -0.02774, -1.0, 0.009481, 0.002974, -0.1913, -0.9704, -0.1474, -5.596e-08, -0.9887, -0.15, -4.525e-08, -0.9935, -0.114, -0.1952, -0.9744, -0.1119, 0.1913, 0.9704, 0.1474, -4.379e-08, 0.9887, 0.15, -3.582e-08, 0.9883, 0.1528, 0.1947, 0.9693, 0.15, -0.6983, 0.7073, 0.1096, -0.824, 0.5597, 0.08764, -0.8329, 0.547, 0.0846, -0.7077, 0.6982, 0.1082, 0.1947, -0.9693, -0.15, 0.3822, -0.9132, -0.1414, 0.3758, -0.9161, -0.1398, 0.1913, -0.9704, -0.1474, 0.3758, 0.9161, 0.1398, 0.1913, 0.9704, 0.1474, 0.1947, 0.9693, 0.15, 0.3822, 0.9132, 0.1414, -0.547, 0.8275, 0.1271, -0.6983, 0.7073, 0.1096, -0.7077, 0.6982, 0.1082, -0.5554, 0.8218, 0.1274, -6.925e-08, -0.9883, -0.1528, 0.1947, -0.9693, -0.15, 0.1913, -0.9704, -0.1474, -5.596e-08, -0.9887, -0.15, 0.547, 0.8275, 0.1271, 0.3758, 0.9161, 0.1398, 0.3822, 0.9132, 0.1414, 0.5554, 0.8218, 0.1274, -0.3758, 0.9161, 0.1398, -0.547, 0.8275, 0.1271, -0.5554, 0.8218, 0.1274, -0.3822, 0.9132, 0.1414, -0.1947, -0.9693, -0.15, -6.925e-08, -0.9883, -0.1528, -5.596e-08, -0.9887, -0.15, -0.1913, -0.9704, -0.1474, 0.6983, 0.7073, 0.1096, 0.547, 0.8275, 0.1271, 0.5554, 0.8218, 0.1274, 0.7077, 0.6982, 0.1082, -0.1913, 0.9704, 0.1474, -0.3758, 0.9161, 0.1398, -0.3822, 0.9132, 0.1414, -0.1947, 0.9693, 0.15, -0.3822, -0.9132, -0.1414, -0.1947, -0.9693, -0.15, -0.1913, -0.9704, -0.1474, -0.3758, -0.9161, -0.1398, 0.824, 0.5597, 0.08764, 0.6983, 0.7073, 0.1096, 0.7077, 0.6982, 0.1082, 0.8329, 0.547, 0.0846, -4.379e-08, 0.9887, 0.15, -0.1913, 0.9704, 0.1474, -0.1947, 0.9693, 0.15, -3.582e-08, 0.9883, 0.1528, -0.5554, -0.8218, -0.1274, -0.3822, -0.9132, -0.1414, -0.3758, -0.9161, -0.1398, -0.547, -0.8275, -0.1271, 0.9188, 0.3898, 0.06193, 0.824, 0.5597, 0.08764, 0.8329, 0.547, 0.0846, 0.9257, 0.3739, 0.05738, -0.7077, -0.6982, -0.1082, -0.5554, -0.8218, -0.1274, -0.547, -0.8275, -0.1271, -0.6983, -0.7073, -0.1096, 0.9784, 0.204, 0.03332, 0.9188, 0.3898, 0.06193, 0.9257, 0.3739, 0.05738, 0.9822, 0.1858, 0.02774, -0.8329, -0.547, -0.0846, -0.7077, -0.6982, -0.1082, -0.6983, -0.7073, -0.1096, -0.824, -0.5597, -0.08764, 1.0, 0.009481, 0.002975, 0.9784, 0.204, 0.03332, 0.9822, 0.1858, 0.02774, 1.0, -0.009482, -0.002975, -0.9257, -0.3739, -0.05738, -0.8329, -0.547, -0.0846, -0.824, -0.5597, -0.08764, -0.9188, -0.3898, -0.06193, 0.9822, -0.1858, -0.02774, 1.0, 0.009481, 0.002975, 1.0, -0.009482, -0.002975, 0.9784, -0.204, -0.03332, -0.9822, -0.1858, -0.02774, -0.9257, -0.3739, -0.05738, -0.9188, -0.3898, -0.06193, -0.9784, -0.204, -0.03332, 0.9257, -0.3739, -0.05738, 0.9822, -0.1858, -0.02774, 0.9784, -0.204, -0.03332, 0.9188, -0.3898, -0.06193, -1.0, 0.009481, 0.002974, -0.9822, -0.1858, -0.02774, -0.9784, -0.204, -0.03332, -1.0, -0.009482, -0.002974, 0.8329, -0.547, -0.0846, 0.9257, -0.3739, -0.05738, 0.9188, -0.3898, -0.06193, 0.824, -0.5597, -0.08764, -0.9784, 0.204, 0.03332, -1.0, 0.009481, 0.002974, -1.0, -0.009482, -0.002974, -0.9822, 0.1858, 0.02774, 0.7077, -0.6982, -0.1082, 0.8329, -0.547, -0.0846, 0.824, -0.5597, -0.08764, 0.6983, -0.7073, -0.1096, -0.9188, 0.3898, 0.06193, -0.9784, 0.204, 0.03332, -0.9822, 0.1858, 0.02774, -0.9257, 0.3739, 0.05738, 0.5554, -0.8218, -0.1274, 0.7077, -0.6982, -0.1082, 0.6983, -0.7073, -0.1096, 0.547, -0.8275, -0.1271, -0.824, 0.5597, 0.08764, -0.9188, 0.3898, 0.06193, -0.9257, 0.3739, 0.05738, -0.8329, 0.547, 0.0846, 0.7077, 0.6982, 0.1082, 0.5554, 0.8218, 0.1274, 0.5499, 0.8298, 0.09462, 0.7013, 0.7082, 0.08121, -0.1947, 0.9693, 0.15, -0.3822, 0.9132, 0.1414, -0.3782, 0.9198, 0.1044, -0.1926, 0.975, 0.1104, -0.3758, -0.9161, -0.1398, -0.1913, -0.9704, -0.1474, -0.1952, -0.9744, -0.1119, -0.3831, -0.9177, -0.1054, 0.8329, 0.547, 0.0846, 0.7077, 0.6982, 0.1082, 0.7013, 0.7082, 0.08121, 0.8265, 0.5592, 0.06459, -3.582e-08, 0.9883, 0.1528, -0.1947, 0.9693, 0.15, -0.1926, 0.975, 0.1104, -2.898e-08, 0.9937, 0.1124, -0.547, -0.8275, -0.1271, -0.3758, -0.9161, -0.1398, -0.3831, -0.9177, -0.1054, -0.5563, -0.8255, -0.09477, 0.9257, 0.3739, 0.05738, 0.8329, 0.547, 0.0846, 0.8265, 0.5592, 0.06459, 0.9204, 0.3882, 0.0453, -0.6983, -0.7073, -0.1096, -0.547, -0.8275, -0.1271, -0.5563, -0.8255, -0.09477, -0.7084, -0.7012, -0.08044, 0.9822, 0.1858, 0.02774, 0.9257, 0.3739, 0.05738, 0.9204, 0.3882, 0.0453, 0.9791, 0.2018, 0.02403, -0.824, -0.5597, -0.08764, -0.6983, -0.7073, -0.1096, -0.7084, -0.7012, -0.08044, -0.8331, -0.5495, -0.06288, 1.0, -0.009482, -0.002975, 0.9822, 0.1858, 0.02774, 0.9791, 0.2018, 0.02403, 1.0, 0.007079, 0.001635, -0.9188, -0.3898, -0.06193, -0.824, -0.5597, -0.08764, -0.8331, -0.5495, -0.06288, -0.9255, -0.3762, -0.04278, 0.9784, -0.204, -0.03332, 1.0, -0.009482, -0.002975, 1.0, 0.007079, 0.001635, 0.9819, -0.1882, -0.02096, -0.9784, -0.204, -0.03332, -0.9188, -0.3898, -0.06193, -0.9255, -0.3762, -0.04278, -0.9819, -0.1882, -0.02096, 0.9188, -0.3898, -0.06193, 0.9784, -0.204, -0.03332, 0.9819, -0.1882, -0.02096, 0.9255, -0.3762, -0.04278, -1.0, -0.009482, -0.002974, -0.9784, -0.204, -0.03332, -0.9819, -0.1882, -0.02096, -1.0, 0.007079, 0.001635, 0.824, -0.5597, -0.08764, 0.9188, -0.3898, -0.06193, 0.9255, -0.3762, -0.04278, 0.8331, -0.5495, -0.06288, -0.9822, 0.1858, 0.02774, -1.0, -0.009482, -0.002974, -1.0, 0.007079, 0.001635, -0.9791, 0.2018, 0.02403, 0.6983, -0.7073, -0.1096, 0.824, -0.5597, -0.08764, 0.8331, -0.5495, -0.06288, 0.7084, -0.7012, -0.08044, -0.9257, 0.3739, 0.05738, -0.9822, 0.1858, 0.02774, -0.9791, 0.2018, 0.02403, -0.9204, 0.3882, 0.0453, 0.547, -0.8275, -0.1271, 0.6983, -0.7073, -0.1096, 0.7084, -0.7012, -0.08044, 0.5563, -0.8255, -0.09477, -0.8329, 0.547, 0.0846, -0.9257, 0.3739, 0.05738, -0.9204, 0.3882, 0.0453, -0.8265, 0.5592, 0.06459, 0.3758, -0.9161, -0.1398, 0.547, -0.8275, -0.1271, 0.5563, -0.8255, -0.09477, 0.3831, -0.9177, -0.1054, 0.1947, 0.9693, 0.15, -3.582e-08, 0.9883, 0.1528, -2.898e-08, 0.9937, 0.1124, 0.1926, 0.975, 0.1104, -0.7077, 0.6982, 0.1082, -0.8329, 0.547, 0.0846, -0.8265, 0.5592, 0.06459, -0.7013, 0.7082, 0.08121, 0.1913, -0.9704, -0.1474, 0.3758, -0.9161, -0.1398, 0.3831, -0.9177, -0.1054, 0.1952, -0.9744, -0.1119, 0.3822, 0.9132, 0.1414, 0.1947, 0.9693, 0.15, 0.1926, 0.975, 0.1104, 0.3782, 0.9198, 0.1044, -0.5554, 0.8218, 0.1274, -0.7077, 0.6982, 0.1082, -0.7013, 0.7082, 0.08121, -0.5499, 0.8298, 0.09462, -5.596e-08, -0.9887, -0.15, 0.1913, -0.9704, -0.1474, 0.1952, -0.9744, -0.1119, -4.525e-08, -0.9935, -0.114, 0.5554, 0.8218, 0.1274, 0.3822, 0.9132, 0.1414, 0.3782, 0.9198, 0.1044, 0.5499, 0.8298, 0.09462, -0.3822, 0.9132, 0.1414, -0.5554, 0.8218, 0.1274, -0.5499, 0.8298, 0.09462, -0.3782, 0.9198, 0.1044, -2.383e-08, 1.0, 0.0, -3.291e-05, 0.7279, 0.6857, 0.142, 0.7139, 0.6857, 0.1951, 0.9808, 0.0, 0.1951, 0.9808, 0.0, 0.142, 0.7139, 0.6857, 0.2785, 0.6725, 0.6857, 0.3827, 0.9239, 0.0, 0.3827, 0.9239, 0.0, 0.2785, 0.6725, 0.6857, 0.4044, 0.6052, 0.6857, 0.5556, 0.8315, 0.0, 0.5556, 0.8315, 0.0, 0.4044, 0.6052, 0.6857, 0.5148, 0.5146, 0.6857, 0.7071, 0.7071, 0.0, 0.7071, 0.7071, 0.0, 0.5148, 0.5146, 0.6857, 0.6053, 0.4043, 0.6857, 0.8315, 0.5556, 0.0, 0.8315, 0.5556, 0.0, 0.6053, 0.4043, 0.6857, 0.6725, 0.2785, 0.6857, 0.9239, 0.3827, 0.0, 0.9239, 0.3827, 0.0, 0.6725, 0.2785, 0.6857, 0.7139, 0.142, 0.6857, 0.9808, 0.1951, 0.0, 0.9808, 0.1951, 0.0, 0.7139, 0.142, 0.6857, 0.7279, -9.857e-05, 0.6857, 1.0, -2.86e-08, 0.0, 1.0, -2.86e-08, 0.0, 0.7279, -9.857e-05, 0.6857, 0.7139, -0.1421, 0.6857, 0.9808, -0.1951, 0.0, 0.9808, -0.1951, 0.0, 0.7139, -0.1421, 0.6857, 0.6725, -0.2785, 0.6857, 0.9239, -0.3827, 0.0, 0.9239, -0.3827, 0.0, 0.6725, -0.2785, 0.6857, 0.6052, -0.4044, 0.6857, 0.8315, -0.5556, 0.0, 0.8315, -0.5556, 0.0, 0.6052, -0.4044, 0.6857, 0.5147, -0.5147, 0.6857, 0.7071, -0.7071, 0.0, 0.7071, -0.7071, 0.0, 0.5147, -0.5147, 0.6857, 0.4044, -0.6052, 0.6857, 0.5556, -0.8315, 0.0, 0.5556, -0.8315, 0.0, 0.4044, -0.6052, 0.6857, 0.2786, -0.6725, 0.6857, 0.3827, -0.9239, 0.0, 0.3827, -0.9239, 0.0, 0.2786, -0.6725, 0.6857, 0.142, -0.7139, 0.6857, 0.1951, -0.9808, 0.0, 0.1951, -0.9808, 0.0, 0.142, -0.7139, 0.6857, -0.0001644, -0.7279, 0.6857, -7.149e-08, -1.0, 0.0, -7.149e-08, -1.0, 0.0, -0.0001644, -0.7279, 0.6857, -0.142, -0.7139, 0.6857, -0.1951, -0.9808, 0.0, -0.1951, -0.9808, 0.0, -0.142, -0.7139, 0.6857, -0.2784, -0.6725, 0.6857, -0.3827, -0.9239, 0.0, -0.3827, -0.9239, 0.0, -0.2784, -0.6725, 0.6857, -0.4045, -0.6051, 0.6857, -0.5556, -0.8315, 0.0, -0.5556, -0.8315, 0.0, -0.4045, -0.6051, 0.6857, -0.5147, -0.5147, 0.6857, -0.7071, -0.7071, 0.0, -0.7071, -0.7071, 0.0, -0.5147, -0.5147, 0.6857, -0.6052, -0.4044, 0.6857, -0.8315, -0.5556, 0.0, -0.8315, -0.5556, 0.0, -0.6052, -0.4044, 0.6857, -0.6724, -0.2787, 0.6857, -0.9239, -0.3827, 0.0, -0.9239, -0.3827, 0.0, -0.6724, -0.2787, 0.6857, -0.7139, -0.142, 0.6857, -0.9808, -0.1951, 0.0, -0.9808, -0.1951, 0.0, -0.7139, -0.142, 0.6857, -0.7279, -3.293e-05, 0.6857, -1.0, -5.719e-08, 0.0, -1.0, -5.719e-08, 0.0, -0.7279, -3.293e-05, 0.6857, -0.7139, 0.142, 0.6857, -0.9808, 0.1951, 0.0, -0.9808, 0.1951, 0.0, -0.7139, 0.142, 0.6857, -0.6725, 0.2785, 0.6857, -0.9239, 0.3827, 0.0, -0.9239, 0.3827, 0.0, -0.6725, 0.2785, 0.6857, -0.6051, 0.4045, 0.6857, -0.8315, 0.5556, 0.0, -0.8315, 0.5556, 0.0, -0.6051, 0.4045, 0.6857, -0.5147, 0.5147, 0.6857, -0.7071, 0.7071, 0.0, -0.7071, 0.7071, 0.0, -0.5147, 0.5147, 0.6857, -0.4044, 0.6052, 0.6857, -0.5556, 0.8315, 0.0, -0.5556, 0.8315, 0.0, -0.4044, 0.6052, 0.6857, -0.2786, 0.6725, 0.6857, -0.3827, 0.9239, 0.0, 0.142, 0.7139, 0.6857, -5.209e-05, 0.7279, 0.6857, -0.1421, 0.7139, 0.6857, -0.2786, 0.6725, 0.6857, -0.4044, 0.6052, 0.6857, -0.5147, 0.5147, 0.6857, -0.6052, 0.4044, 0.6857, -0.6725, 0.2785, 0.6857, -0.7139, 0.142, 0.6857, -0.7279, -5.22e-05, 0.6857, -0.7139, -0.1421, 0.6857, -0.6725, -0.2786, 0.6857, -0.6052, -0.4044, 0.6857, -0.5147, -0.5147, 0.6857, -0.4044, -0.6052, 0.6857, -0.2785, -0.6725, 0.6857, -0.142, -0.7139, 0.6857, -2.208e-05, -0.7279, 0.6857, 0.1421, -0.7139, 0.6857, 0.2786, -0.6725, 0.6857, 0.4044, -0.6052, 0.6857, 0.5147, -0.5147, 0.6857, 0.6052, -0.4044, 0.6857, 0.6725, -0.2785, 0.6857, 0.7139, -0.142, 0.6857, 0.7279, 5.221e-05, 0.6857, 0.7139, 0.1421, 0.6857, 0.6725, 0.2786, 0.6857, 0.6052, 0.4044, 0.6857, 0.5147, 0.5147, 0.6857, 0.4044, 0.6052, 0.6857, 0.2785, 0.6725, 0.6857, -0.3827, 0.9239, 0.0, -0.2786, 0.6725, 0.6857, -0.142, 0.7139, 0.6857, -0.1951, 0.9808, 0.0, -0.1951, 0.9808, 0.0, -0.142, 0.7139, 0.6857, -3.291e-05, 0.7279, 0.6857, -2.383e-08, 1.0, 0.0, -0.1952, 0.9744, 0.1119, -0.3831, 0.9177, 0.1054, -0.3827, 0.9239, 0.0, -0.1951, 0.9808, 0.0, 0.3782, -0.9198, -0.1044, 0.5499, -0.8298, -0.09462, 0.5556, -0.8315, 0.0, 0.3827, -0.9239, 0.0, -0.7084, 0.7012, 0.08044, -0.8331, 0.5495, 0.06288, -0.8315, 0.5556, 0.0, -0.7071, 0.7071, 0.0, 0.3831, 0.9177, 0.1054, 0.1952, 0.9744, 0.1119, 0.1951, 0.9808, 0.0, 0.3827, 0.9239, 0.0, -6.279e-08, -0.9937, -0.1124, 0.1926, -0.975, -0.1104, 0.1951, -0.9808, 1.658e-08, -6.673e-08, -1.0, -2.273e-14, -0.3831, 0.9177, 0.1054, -0.5563, 0.8255, 0.09477, -0.5556, 0.8315, 0.0, -0.3827, 0.9239, 0.0, 0.7084, 0.7012, 0.08044, 0.5563, 0.8255, 0.09477, 0.5556, 0.8315, 0.0, 0.7071, 0.7071, 0.0, -0.7013, -0.7082, -0.08121, -0.5499, -0.8298, -0.09462, -0.5556, -0.8315, 0.0, -0.7071, -0.7071, 0.0, -0.3782, -0.9198, -0.1044, -0.1926, -0.975, -0.1104, -0.1951, -0.9808, -1.658e-08, -0.3827, -0.9239, 0.0, -0.8265, -0.5592, -0.06459, -0.7013, -0.7082, -0.08121, -0.7071, -0.7071, 0.0, -0.8315, -0.5556, 0.0, -0.5499, -0.8298, -0.09462, -0.3782, -0.9198, -0.1044, -0.3827, -0.9239, 0.0, -0.5556, -0.8315, 0.0, -0.9204, -0.3882, -0.0453, -0.8265, -0.5592, -0.06459, -0.8315, -0.5556, 0.0, -0.9239, -0.3827, 0.0, -0.9791, -0.2018, -0.02403, -0.9204, -0.3882, -0.0453, -0.9239, -0.3827, 0.0, -0.9808, -0.1951, 0.0, -1.0, -0.00708, -0.001635, -0.9791, -0.2018, -0.02403, -0.9808, -0.1951, 0.0, -1.0, -7.626e-08, 0.0, -0.9819, 0.1882, 0.02096, -1.0, -0.00708, -0.001635, -1.0, -7.626e-08, 0.0, -0.9808, 0.1951, 0.0, -0.9255, 0.3762, 0.04278, -0.9819, 0.1882, 0.02096, -0.9808, 0.1951, 0.0, -0.9239, 0.3827, 0.0, -0.8331, 0.5495, 0.06288, -0.9255, 0.3762, 0.04278, -0.9239, 0.3827, 0.0, -0.8315, 0.5556, 0.0, 0.1952, 0.9744, 0.1119, -2.858e-08, 0.9935, 0.114, -2.383e-08, 1.0, 0.0, 0.1951, 0.9808, 0.0, 0.1926, -0.975, -0.1104, 0.3782, -0.9198, -0.1044, 0.3827, -0.9239, 0.0, 0.1951, -0.9808, 1.658e-08, -0.5563, 0.8255, 0.09477, -0.7084, 0.7012, 0.08044, -0.7071, 0.7071, 0.0, -0.5556, 0.8315, 0.0, 0.5563, 0.8255, 0.09477, 0.3831, 0.9177, 0.1054, 0.3827, 0.9239, 0.0, 0.5556, 0.8315, 0.0, -0.1926, -0.975, -0.1104, -6.279e-08, -0.9937, -0.1124, -6.673e-08, -1.0, -2.273e-14, -0.1951, -0.9808, -1.658e-08, 0.9255, 0.3762, 0.04278, 0.8331, 0.5495, 0.06288, 0.8315, 0.5556, 0.0, 0.9239, 0.3827, 0.0, -2.858e-08, 0.9935, 0.114, -0.1952, 0.9744, 0.1119, -0.1951, 0.9808, 0.0, -2.383e-08, 1.0, 0.0, 0.9819, 0.1882, 0.02096, 0.9255, 0.3762, 0.04278, 0.9239, 0.3827, 0.0, 0.9808, 0.1951, 0.0, 0.8331, 0.5495, 0.06288, 0.7084, 0.7012, 0.08044, 0.7071, 0.7071, 0.0, 0.8315, 0.5556, 0.0, 1.0, -0.00708, -0.001635, 0.9819, 0.1882, 0.02096, 0.9808, 0.1951, 0.0, 1.0, 0.0, 0.0, 0.9791, -0.2018, -0.02403, 1.0, -0.00708, -0.001635, 1.0, 0.0, 0.0, 0.9808, -0.1951, 0.0, 0.9204, -0.3882, -0.0453, 0.9791, -0.2018, -0.02403, 0.9808, -0.1951, 0.0, 0.9239, -0.3827, 0.0, 0.8265, -0.5592, -0.06459, 0.9204, -0.3882, -0.0453, 0.9239, -0.3827, 0.0, 0.8315, -0.5556, 0.0, 0.7013, -0.7082, -0.08121, 0.8265, -0.5592, -0.06459, 0.8315, -0.5556, 0.0, 0.7071, -0.7071, 0.0, 0.5499, -0.8298, -0.09462, 0.7013, -0.7082, -0.08121, 0.7071, -0.7071, 0.0, 0.5556, -0.8315, 0.0, 0.8331, -0.5495, -0.06288, 0.8265, -0.5592, -0.06459, 0.7013, -0.7082, -0.08121, 0.7084, -0.7012, -0.08044, 0.7084, -0.7012, -0.08044, 0.7013, -0.7082, -0.08121, 0.5499, -0.8298, -0.09462, 0.5563, -0.8255, -0.09477, 0.5563, -0.8255, -0.09477, 0.5499, -0.8298, -0.09462, 0.3782, -0.9198, -0.1044, 0.3831, -0.9177, -0.1054, 0.3831, -0.9177, -0.1054, 0.3782, -0.9198, -0.1044, 0.1926, -0.975, -0.1104, 0.1952, -0.9744, -0.1119, 0.1952, -0.9744, -0.1119, 0.1926, -0.975, -0.1104, -6.279e-08, -0.9937, -0.1124, -4.525e-08, -0.9935, -0.114, -4.525e-08, -0.9935, -0.114, -6.279e-08, -0.9937, -0.1124, -0.1926, -0.975, -0.1104, -0.1952, -0.9744, -0.1119, -0.1952, -0.9744, -0.1119, -0.1926, -0.975, -0.1104, -0.3782, -0.9198, -0.1044, -0.3831, -0.9177, -0.1054, -0.3831, -0.9177, -0.1054, -0.3782, -0.9198, -0.1044, -0.5499, -0.8298, -0.09462, -0.5563, -0.8255, -0.09477, -0.5563, -0.8255, -0.09477, -0.5499, -0.8298, -0.09462, -0.7013, -0.7082, -0.08121, -0.7084, -0.7012, -0.08044, -0.7084, -0.7012, -0.08044, -0.7013, -0.7082, -0.08121, -0.8265, -0.5592, -0.06459, -0.8331, -0.5495, -0.06288, -0.8331, -0.5495, -0.06288, -0.8265, -0.5592, -0.06459, -0.9204, -0.3882, -0.0453, -0.9255, -0.3762, -0.04278, -0.9255, -0.3762, -0.04278, -0.9204, -0.3882, -0.0453, -0.9791, -0.2018, -0.02403, -0.9819, -0.1882, -0.02096, -0.9819, -0.1882, -0.02096, -0.9791, -0.2018, -0.02403, -1.0, -0.00708, -0.001635, -1.0, 0.007079, 0.001635, -1.0, 0.007079, 0.001635, -1.0, -0.00708, -0.001635, -0.9819, 0.1882, 0.02096, -0.9791, 0.2018, 0.02403, -0.9791, 0.2018, 0.02403, -0.9819, 0.1882, 0.02096, -0.9255, 0.3762, 0.04278, -0.9204, 0.3882, 0.0453, -0.9204, 0.3882, 0.0453, -0.9255, 0.3762, 0.04278, -0.8331, 0.5495, 0.06288, -0.8265, 0.5592, 0.06459, -0.8265, 0.5592, 0.06459, -0.8331, 0.5495, 0.06288, -0.7084, 0.7012, 0.08044, -0.7013, 0.7082, 0.08121, -0.7013, 0.7082, 0.08121, -0.7084, 0.7012, 0.08044, -0.5563, 0.8255, 0.09477, -0.5499, 0.8298, 0.09462, -0.5499, 0.8298, 0.09462, -0.5563, 0.8255, 0.09477, -0.3831, 0.9177, 0.1054, -0.3782, 0.9198, 0.1044, -0.3782, 0.9198, 0.1044, -0.3831, 0.9177, 0.1054, -0.1952, 0.9744, 0.1119, -0.1926, 0.975, 0.1104, -0.1926, 0.975, 0.1104, -0.1952, 0.9744, 0.1119, -2.858e-08, 0.9935, 0.114, -2.898e-08, 0.9937, 0.1124, -2.898e-08, 0.9937, 0.1124, -2.858e-08, 0.9935, 0.114, 0.1952, 0.9744, 0.1119, 0.1926, 0.975, 0.1104, 0.1926, 0.975, 0.1104, 0.1952, 0.9744, 0.1119, 0.3831, 0.9177, 0.1054, 0.3782, 0.9198, 0.1044, 0.3782, 0.9198, 0.1044, 0.3831, 0.9177, 0.1054, 0.5563, 0.8255, 0.09477, 0.5499, 0.8298, 0.09462, 0.5499, 0.8298, 0.09462, 0.5563, 0.8255, 0.09477, 0.7084, 0.7012, 0.08044, 0.7013, 0.7082, 0.08121, 0.7013, 0.7082, 0.08121, 0.7084, 0.7012, 0.08044, 0.8331, 0.5495, 0.06288, 0.8265, 0.5592, 0.06459, 0.8265, 0.5592, 0.06459, 0.8331, 0.5495, 0.06288, 0.9255, 0.3762, 0.04278, 0.9204, 0.3882, 0.0453, 0.9204, 0.3882, 0.0453, 0.9255, 0.3762, 0.04278, 0.9819, 0.1882, 0.02096, 0.9791, 0.2018, 0.02403, 0.9791, 0.2018, 0.02403, 0.9819, 0.1882, 0.02096, 1.0, -0.00708, -0.001635, 1.0, 0.007079, 0.001635, 1.0, 0.007079, 0.001635, 1.0, -0.00708, -0.001635, 0.9791, -0.2018, -0.02403, 0.9819, -0.1882, -0.02096, 0.9819, -0.1882, -0.02096, 0.9791, -0.2018, -0.02403, 0.9204, -0.3882, -0.0453, 0.9255, -0.3762, -0.04278, 0.9255, -0.3762, -0.04278, 0.9204, -0.3882, -0.0453, 0.8265, -0.5592, -0.06459, 0.8331, -0.5495, -0.06288, -3.285e-05, 0.7279, -0.6857, -2.86e-08, 1.0, 0.0, 0.1951, 0.9808, 0.0, 0.142, 0.7139, -0.6857, 0.142, 0.7139, -0.6857, 0.1951, 0.9808, 0.0, 0.3827, 0.9239, 0.0, 0.2785, 0.6725, -0.6857, 0.2785, 0.6725, -0.6857, 0.3827, 0.9239, 0.0, 0.5556, 0.8315, 0.0, 0.4044, 0.6053, -0.6857, 0.4044, 0.6053, -0.6857, 0.5556, 0.8315, 0.0, 0.7071, 0.7071, 0.0, 0.5148, 0.5146, -0.6857, 0.5148, 0.5146, -0.6857, 0.7071, 0.7071, 0.0, 0.8315, 0.5556, 0.0, 0.6052, 0.4044, -0.6857, 0.6052, 0.4044, -0.6857, 0.8315, 0.5556, 0.0, 0.9239, 0.3827, 0.0, 0.6724, 0.2786, -0.6857, 0.6724, 0.2786, -0.6857, 0.9239, 0.3827, 0.0, 0.9808, 0.1951, 0.0, 0.7139, 0.142, -0.6857, 0.7139, 0.142, -0.6857, 0.9808, 0.1951, 0.0, 1.0, -2.955e-07, 0.0, 0.7279, 9.834e-05, -0.6857, 0.7279, 9.834e-05, -0.6857, 1.0, -2.955e-07, 0.0, 0.9808, -0.1951, 0.0, 0.7139, -0.1419, -0.6857, 0.7139, -0.1419, -0.6857, 0.9808, -0.1951, 0.0, 0.9239, -0.3827, 0.0, 0.6725, -0.2786, -0.6857, 0.6725, -0.2786, -0.6857, 0.9239, -0.3827, 0.0, 0.8315, -0.5556, 0.0, 0.6052, -0.4044, -0.6857, 0.6052, -0.4044, -0.6857, 0.8315, -0.5556, 0.0, 0.7071, -0.7071, 0.0, 0.5148, -0.5146, -0.6857, 0.5148, -0.5146, -0.6857, 0.7071, -0.7071, 0.0, 0.5556, -0.8315, 0.0, 0.4044, -0.6052, -0.6857, 0.4044, -0.6052, -0.6857, 0.5556, -0.8315, 0.0, 0.3827, -0.9239, 0.0, 0.2785, -0.6725, -0.6857, 0.2785, -0.6725, -0.6857, 0.3827, -0.9239, 0.0, 0.1951, -0.9808, 0.0, 0.142, -0.7139, -0.6857, 0.142, -0.7139, -0.6857, 0.1951, -0.9808, 0.0, -6.673e-08, -1.0, 0.0, 0.0001643, -0.7279, -0.6857, 0.0001643, -0.7279, -0.6857, -6.673e-08, -1.0, 0.0, -0.1951, -0.9808, 0.0, -0.142, -0.7139, -0.6857, -0.142, -0.7139, -0.6857, -0.1951, -0.9808, 0.0, -0.3827, -0.9239, 0.0, -0.2786, -0.6725, -0.6857, -0.2786, -0.6725, -0.6857, -0.3827, -0.9239, 0.0, -0.5556, -0.8315, 0.0, -0.4043, -0.6053, -0.6857, -0.4043, -0.6053, -0.6857, -0.5556, -0.8315, 0.0, -0.7071, -0.7071, 0.0, -0.5148, -0.5146, -0.6857, -0.5148, -0.5146, -0.6857, -0.7071, -0.7071, 0.0, -0.8315, -0.5556, 0.0, -0.6052, -0.4044, -0.6857, -0.6052, -0.4044, -0.6857, -0.8315, -0.5556, 0.0, -0.9239, -0.3827, 0.0, -0.6725, -0.2785, -0.6857, -0.6725, -0.2785, -0.6857, -0.9239, -0.3827, 0.0, -0.9808, -0.1951, 0.0, -0.7139, -0.1419, -0.6857, -0.7139, -0.1419, -0.6857, -0.9808, -0.1951, 0.0, -1.0, -2.955e-07, 0.0, -0.7279, 3.268e-05, -0.6857, -0.7279, 3.268e-05, -0.6857, -1.0, -2.955e-07, 0.0, -0.9808, 0.1951, 0.0, -0.7139, 0.142, -0.6857, -0.7139, 0.142, -0.6857, -0.9808, 0.1951, 0.0, -0.9239, 0.3827, 0.0, -0.6725, 0.2785, -0.6857, -0.6725, 0.2785, -0.6857, -0.9239, 0.3827, 0.0, -0.8315, 0.5556, 0.0, -0.6052, 0.4044, -0.6857, -0.6052, 0.4044, -0.6857, -0.8315, 0.5556, 0.0, -0.7071, 0.7071, 0.0, -0.5146, 0.5148, -0.6857, -0.5146, 0.5148, -0.6857, -0.7071, 0.7071, 0.0, -0.5556, 0.8315, 0.0, -0.4045, 0.6051, -0.6857, -0.4045, 0.6051, -0.6857, -0.5556, 0.8315, 0.0, -0.3827, 0.9239, 0.0, -0.2786, 0.6725, -0.6857, 5.162e-05, 0.7279, -0.6857, 0.1421, 0.7139, -0.6857, 0.2786, 0.6725, -0.6857, 0.4044, 0.6052, -0.6857, 0.5147, 0.5147, -0.6857, 0.6052, 0.4044, -0.6857, 0.6725, 0.2785, -0.6857, 0.7139, 0.142, -0.6857, 0.7279, -5.225e-05, -0.6857, 0.7139, -0.1421, -0.6857, 0.6725, -0.2786, -0.6857, 0.6052, -0.4044, -0.6857, 0.5147, -0.5147, -0.6857, 0.4044, -0.6052, -0.6857, 0.2785, -0.6725, -0.6857, 0.142, -0.7139, -0.6857, -5.256e-05, -0.7279, -0.6857, -0.1421, -0.7139, -0.6857, -0.2786, -0.6725, -0.6857, -0.4044, -0.6052, -0.6857, -0.5147, -0.5147, -0.6857, -0.6053, -0.4044, -0.6857, -0.6725, -0.2785, -0.6857, -0.7139, -0.142, -0.6857, -0.7279, 5.212e-05, -0.6857, -0.7139, 0.1421, -0.6857, -0.6725, 0.2786, -0.6857, -0.6052, 0.4044, -0.6857, -0.5147, 0.5147, -0.6857, -0.4044, 0.6052, -0.6857, -0.2786, 0.6725, -0.6857, -0.142, 0.7139, -0.6857, -0.2786, 0.6725, -0.6857, -0.3827, 0.9239, 0.0, -0.1951, 0.9808, 0.0, -0.142, 0.7139, -0.6857, -0.142, 0.7139, -0.6857, -0.1951, 0.9808, 0.0, -2.86e-08, 1.0, 0.0, -3.285e-05, 0.7279, -0.6857])] * 3)])

# ---- objects
ob_cylinder_001 = bpy.data.objects.new('Cylinder.001', me_cylinder_001)

# ---- transforms, parenting, visibility, modifiers, constraints
ob_cylinder_001.location = (0.0, 0.0, 1.49e-08)
ob_cylinder_001.rotation_euler = (-1.629e-07, 0.0, 0.0)
ob_cylinder_001.scale = (0.16, 0.16, 0.16)
ob_cylinder_001.color = (0.8, 0.8, 0.8, 1.0)

# ---- collection membership
col_collection.objects.link(ob_cylinder_001)

# ---- scene / render settings (as saved in the file)
scene.frame_start = 1; scene.frame_end = 250; scene.frame_set(1)
scene.render.engine = 'BLENDER_EEVEE_NEXT'
scene.cycles.sampling_pattern = 'TABULATED_SOBOL'
scene.cycles.use_light_tree = False
scene.view_settings.view_transform = 'Filmic'
bpy.context.view_layer.update()

# ---- added for rendering (the .blend has no active camera and no usable light): camera, sun
cam_auto = bpy.data.cameras.new('AutoCamera')
cam_auto.lens = 50.0
cam_auto.sensor_width = 36.0
cam_auto.clip_end = 1000.0
ob_auto_camera = bpy.data.objects.new('AutoCamera', cam_auto)
scene.collection.objects.link(ob_auto_camera)
ob_auto_camera.location = (0.605226, -0.711596, 0.804192)
ob_auto_camera.rotation_euler = (1.09748, -7.21219e-08, 0.694738)
scene.camera = ob_auto_camera
light_auto_sun = bpy.data.lights.new('AutoSun', 'SUN')
light_auto_sun.energy = 3.0
light_auto_sun.angle = 0.0523599
ob_auto_sun = bpy.data.objects.new('AutoSun', light_auto_sun)
scene.collection.objects.link(ob_auto_sun)
ob_auto_sun.rotation_euler = (0.872665, 0.174533, 0.523599)
bpy.context.view_layer.update()
